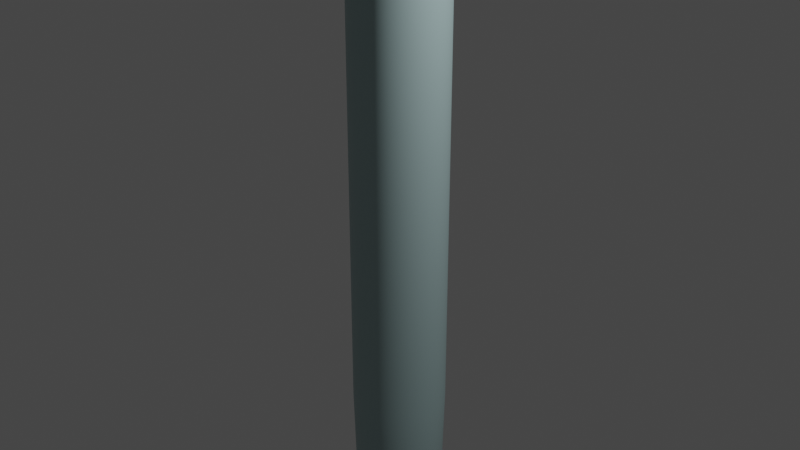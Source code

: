 # Source: dropper.blend  (saved by Blender 3.2.14; exported with 4.5.12 LTS)
import bpy
from mathutils import Matrix  # noqa: F401  (used for matrix-valued properties, if any)

bpy.ops.wm.read_factory_settings(use_empty=True)
scene = bpy.context.scene
scene.name = 'Scene'

# ---- collections
col_collection = bpy.data.collections.new('Collection'); scene.collection.children.link(col_collection)

# ---- materials (node trees are filled in below, after node groups)
mat_material_001 = bpy.data.materials.new('Material.001')
mat_material_001.use_transparent_shadow = False
mat_material_002 = bpy.data.materials.new('Material.002')
mat_material_002.use_transparent_shadow = False
mat_material_003 = bpy.data.materials.new('Material.003')
mat_material_003.use_transparent_shadow = False

# ---- node groups
ng_auto_smooth = bpy.data.node_groups.new('Auto Smooth', 'GeometryNodeTree')
_s = ng_auto_smooth.interface.new_socket(name='Geometry', in_out='OUTPUT', socket_type='NodeSocketGeometry')
_s = ng_auto_smooth.interface.new_socket(name='Geometry', in_out='INPUT', socket_type='NodeSocketGeometry')
_s = ng_auto_smooth.interface.new_socket(name='Angle', in_out='INPUT', socket_type='NodeSocketFloat')
_s.subtype = 'ANGLE'
_s.min_value = 0.0
_s.max_value = 3.142
ng_auto_smooth.is_modifier = True
_N = ng_auto_smooth.nodes; _L = ng_auto_smooth.links
n0 = _N.new('NodeGroupOutput'); n0.name = 'Group Output'; n0.location = (480, -100)
n1 = _N.new('NodeGroupInput'); n1.name = 'Group Input'; n1.location = (-420, -300)
n2 = _N.new('NodeGroupInput'); n2.name = 'Group Input.001'; n2.location = (-60, -100)
n3 = _N.new('GeometryNodeSetShadeSmooth'); n3.name = 'Set Shade Smooth'; n3.location = (120, -100)
n3.domain = 'EDGE'
n4 = _N.new('GeometryNodeSetShadeSmooth'); n4.name = 'Set Shade Smooth.001'; n4.location = (300, -100)
n5 = _N.new('GeometryNodeInputMeshEdgeAngle'); n5.name = 'Edge Angle'; n5.location = (-420, -220)
n6 = _N.new('GeometryNodeInputEdgeSmooth'); n6.name = 'Is Edge Smooth'; n6.location = (-60, -160)
n7 = _N.new('GeometryNodeInputShadeSmooth'); n7.name = 'Is Face Smooth'; n7.location = (-240, -340)
n8 = _N.new('FunctionNodeBooleanMath'); n8.name = 'Boolean Math'; n8.location = (-60, -220)
n9 = _N.new('FunctionNodeCompare'); n9.name = 'Compare'; n9.location = (-240, -180)
n9.operation = 'LESS_EQUAL'
_L.new(n5.outputs[0], n9.inputs[0])
_L.new(n4.outputs[0], n0.inputs[0])
_L.new(n1.outputs[1], n9.inputs[1])
_L.new(n9.outputs[0], n8.inputs[0])
_L.new(n7.outputs[0], n8.inputs[1])
_L.new(n2.outputs[0], n3.inputs[0])
_L.new(n6.outputs[0], n3.inputs[1])
_L.new(n3.outputs[0], n4.inputs[0])
_L.new(n8.outputs[0], n3.inputs[2])
n0.is_active_output = True

# ---- material node trees
mat_material_001.use_nodes = True; mat_material_001.node_tree.nodes.clear()
_N = mat_material_001.node_tree.nodes; _L = mat_material_001.node_tree.links
n0 = _N.new('ShaderNodeBsdfPrincipled'); n0.name = 'Principled BSDF'; n0.location = (10, 300)
n0.distribution = 'GGX'
n0.subsurface_method = 'RANDOM_WALK_SKIN'
n0.inputs[3].default_value = 1.45
n0.inputs[27].default_value = (0.0, 0.0, 0.0, 1.0)
n0.inputs[28].default_value = 1.0
n1 = _N.new('ShaderNodeOutputMaterial'); n1.name = 'Material Output'; n1.location = (300, 300)
_L.new(n0.outputs[0], n1.inputs[0])
n1.is_active_output = True
mat_material_002.use_nodes = True; mat_material_002.node_tree.nodes.clear()
_N = mat_material_002.node_tree.nodes; _L = mat_material_002.node_tree.links
n0 = _N.new('ShaderNodeBsdfPrincipled'); n0.name = 'Principled BSDF'; n0.location = (10, 300)
n0.distribution = 'GGX'
n0.subsurface_method = 'RANDOM_WALK_SKIN'
n0.inputs[0].default_value = (0.04364, 0.03735, 0.04353, 1.0)
n0.inputs[3].default_value = 1.45
n0.inputs[27].default_value = (0.0, 0.0, 0.0, 1.0)
n0.inputs[28].default_value = 1.0
n1 = _N.new('ShaderNodeOutputMaterial'); n1.name = 'Material Output'; n1.location = (300, 300)
_L.new(n0.outputs[0], n1.inputs[0])
n1.is_active_output = True
mat_material_003.use_nodes = True; mat_material_003.node_tree.nodes.clear()
_N = mat_material_003.node_tree.nodes; _L = mat_material_003.node_tree.links
n0 = _N.new('ShaderNodeBsdfPrincipled'); n0.name = 'Principled BSDF'; n0.location = (10, 300)
n0.distribution = 'GGX'
n0.subsurface_method = 'RANDOM_WALK_SKIN'
n0.inputs[0].default_value = (0.3671, 0.5056, 0.5105, 1.0)
n0.inputs[3].default_value = 1.45
n0.inputs[27].default_value = (0.0, 0.0, 0.0, 1.0)
n0.inputs[28].default_value = 1.0
n1 = _N.new('ShaderNodeOutputMaterial'); n1.name = 'Material Output'; n1.location = (300, 300)
_L.new(n0.outputs[0], n1.inputs[0])
n1.is_active_output = True

# ---- world
world_world = bpy.data.worlds.new('World'); scene.world = world_world
world_world.use_nodes = True; world_world.node_tree.nodes.clear()
_N = world_world.node_tree.nodes; _L = world_world.node_tree.links
n0 = _N.new('ShaderNodeOutputWorld'); n0.name = 'World Output'; n0.location = (300, 300)
n1 = _N.new('ShaderNodeBackground'); n1.name = 'Background'; n1.location = (10, 300)
n1.inputs[0].default_value = (0.05088, 0.05088, 0.05088, 1.0)
_L.new(n1.outputs[0], n0.inputs[0])
n0.is_active_output = True
world_world.color = (0.05088, 0.05088, 0.05088)
world_world.use_sun_shadow = False
world_world.sun_shadow_jitter_overblur = 0.0

# ---- cameras
cam_camera = bpy.data.cameras.new('Camera')
cam_camera.clip_end = 100.0
cam_camera.ortho_scale = 7.314

# ---- lights
light_light = bpy.data.lights.new('Light', 'POINT')
light_light.transmission_factor = 0.0
light_light.energy = 1000.0
light_light.shadow_soft_size = 0.1
light_light.shadow_maximum_resolution = 0.006
light_light.use_absolute_resolution = True

# ---- meshes
me_cylinder = bpy.data.meshes.new('Cylinder')
me_cylinder.from_pydata([(0.0, 1.0, 1.0), (0.1951, 0.9808, 1.0), (0.3827, 0.9239, 1.0), (0.5556, 0.8315, 1.0), (0.7071, 0.7071, 1.0), (0.8315, 0.5556, 1.0), (0.9239, 0.3827, 1.0), (0.9808, 0.1951, 1.0), (1.0, -4.371e-08, 1.0), (0.9808, -0.1951, 1.0), (0.9239, -0.3827, 1.0), (0.8315, -0.5556, 1.0), (0.7071, -0.7071, 1.0), (0.5556, -0.8315, 1.0), (0.3827, -0.9239, 1.0), (0.1951, -0.9808, 1.0), (-8.742e-08, -1.0, 1.0), (-0.1951, -0.9808, 1.0), (-0.3827, -0.9239, 1.0), (-0.5556, -0.8315, 1.0), (-0.7071, -0.7071, 1.0), (-0.8315, -0.5556, 1.0), (-0.9239, -0.3827, 1.0), (-0.9808, -0.1951, 1.0), (-1.0, 1.192e-08, 1.0), (-0.9808, 0.1951, 1.0), (-0.9239, 0.3827, 1.0), (-0.8315, 0.5556, 1.0), (-0.7071, 0.7071, 1.0), (-0.5556, 0.8315, 1.0), (-0.3827, 0.9239, 1.0), (-0.1951, 0.9808, 1.0), (0.1951, 0.9808, 1.074), (1.204e-07, 1.0, 1.074), (0.3827, 0.9239, 1.074), (0.5556, 0.8315, 1.074), (0.7071, 0.7071, 1.074), (0.8315, 0.5556, 1.074), (0.9239, 0.3827, 1.074), (0.9808, 0.1951, 1.074), (1.0, -4.371e-08, 1.074), (0.9808, -0.1951, 1.074), (0.9239, -0.3827, 1.074), (0.8315, -0.5556, 1.074), (0.7071, -0.7071, 1.074), (0.5556, -0.8315, 1.074), (0.3827, -0.9239, 1.074), (0.1951, -0.9808, 1.074), (3.298e-08, -1.0, 1.074), (-0.1951, -0.9808, 1.074), (-0.3827, -0.9239, 1.074), (-0.5556, -0.8315, 1.074), (-0.7071, -0.7071, 1.074), (-0.8315, -0.5556, 1.074), (-0.9239, -0.3827, 1.074), (-0.9808, -0.1951, 1.074), (-1.0, 1.192e-08, 1.074), (-0.9808, 0.1951, 1.074), (-0.9239, 0.3827, 1.074), (-0.8315, 0.5556, 1.074), (-0.7071, 0.7071, 1.074), (-0.5556, 0.8315, 1.074), (-0.3827, 0.9239, 1.074), (-0.1951, 0.9808, 1.074), (0.4064, 2.043, 1.0), (-1.05e-07, 2.083, 1.0), (0.7971, 1.924, 1.0), (1.157, 1.732, 1.0), (1.473, 1.473, 1.0), (1.732, 1.157, 1.0), (1.924, 0.7971, 1.0), (2.043, 0.4064, 1.0), (2.083, -1.308e-07, 1.0), (2.043, -0.4064, 1.0), (1.924, -0.7971, 1.0), (1.732, -1.157, 1.0), (1.473, -1.473, 1.0), (1.157, -1.732, 1.0), (0.7971, -1.924, 1.0), (0.4064, -2.043, 1.0), (-2.871e-07, -2.083, 1.0), (-0.4064, -2.043, 1.0), (-0.7971, -1.924, 1.0), (-1.157, -1.732, 1.0), (-1.473, -1.473, 1.0), (-1.732, -1.157, 1.0), (-1.924, -0.7971, 1.0), (-2.043, -0.4064, 1.0), (-2.083, -1.492e-08, 1.0), (-2.043, 0.4064, 1.0), (-1.924, 0.7971, 1.0), (-1.732, 1.157, 1.0), (-1.473, 1.473, 1.0), (-1.157, 1.732, 1.0), (-0.7971, 1.924, 1.0), (-0.4064, 2.043, 1.0), (0.4064, 2.043, 1.074), (1.458e-07, 2.083, 1.074), (0.7971, 1.924, 1.074), (1.157, 1.732, 1.074), (1.473, 1.473, 1.074), (1.732, 1.157, 1.074), (1.924, 0.7971, 1.074), (2.043, 0.4064, 1.074), (2.083, -1.308e-07, 1.074), (2.043, -0.4064, 1.074), (1.924, -0.7971, 1.074), (1.732, -1.157, 1.074), (1.473, -1.473, 1.074), (1.157, -1.732, 1.074), (0.7971, -1.924, 1.074), (0.4064, -2.043, 1.074), (-3.632e-08, -2.083, 1.074), (-0.4064, -2.043, 1.074), (-0.7971, -1.924, 1.074), (-1.157, -1.732, 1.074), (-1.473, -1.473, 1.074), (-1.732, -1.157, 1.074), (-1.924, -0.7971, 1.074), (-2.043, -0.4064, 1.074), (-2.083, -1.492e-08, 1.074), (-2.043, 0.4064, 1.074), (-1.924, 0.7971, 1.074), (-1.732, 1.157, 1.074), (-1.473, 1.473, 1.074), (-1.157, 1.732, 1.074), (-0.7971, 1.924, 1.074), (-0.4064, 2.043, 1.074), (0.2713, 1.364, 1.628), (-1.68e-07, 1.391, 1.628), (0.5322, 1.285, 1.628), (0.7726, 1.156, 1.628), (0.9833, 0.9833, 1.628), (1.156, 0.7726, 1.628), (1.285, 0.5322, 1.628), (1.364, 0.2713, 1.628), (1.391, -6.187e-08, 1.628), (1.364, -0.2713, 1.628), (1.285, -0.5322, 1.628), (1.156, -0.7726, 1.628), (0.9833, -0.9833, 1.628), (0.7726, -1.156, 1.628), (0.5322, -1.285, 1.628), (0.2713, -1.364, 1.628), (-2.895e-07, -1.391, 1.628), (-0.2713, -1.364, 1.628), (-0.5322, -1.285, 1.628), (-0.7726, -1.156, 1.628), (-0.9833, -0.9833, 1.628), (-1.156, -0.7726, 1.628), (-1.285, -0.5322, 1.628), (-1.364, -0.2713, 1.628), (-1.391, 1.55e-08, 1.628), (-1.364, 0.2713, 1.628), (-1.285, 0.5322, 1.628), (-1.156, 0.7726, 1.628), (-0.9833, 0.9833, 1.628), (-0.7726, 1.156, 1.628), (-0.5322, 1.285, 1.628), (-0.2713, 1.364, 1.628), (0.1742, 0.876, 2.208), (0.2713, 1.364, 1.713), (0.2045, 1.028, 2.186), (0.232, 1.167, 2.118), (0.2537, 1.275, 2.008), (0.267, 1.342, 1.867), (-2.263e-07, 1.391, 1.713), (-1.159e-06, 0.8931, 2.208), (-3.581e-07, 1.369, 1.867), (-5.36e-07, 1.3, 2.008), (-7.437e-07, 1.189, 2.118), (-9.586e-07, 1.048, 2.186), (0.3418, 0.8251, 2.208), (0.5322, 1.285, 1.713), (0.4012, 0.9686, 2.186), (0.4551, 1.099, 2.118), (0.4976, 1.201, 2.008), (0.5238, 1.265, 1.867), (0.4962, 0.7426, 2.208), (0.7726, 1.156, 1.713), (0.5824, 0.8717, 2.186), (0.6608, 0.9889, 2.118), (0.7224, 1.081, 2.008), (0.7605, 1.138, 1.867), (0.6315, 0.6315, 2.208), (0.9833, 0.9833, 1.713), (0.7413, 0.7413, 2.186), (0.841, 0.841, 2.118), (0.9194, 0.9194, 2.008), (0.9679, 0.9679, 1.867), (0.7426, 0.4962, 2.208), (1.156, 0.7726, 1.713), (0.8717, 0.5824, 2.186), (0.9889, 0.6608, 2.118), (1.081, 0.7224, 2.008), (1.138, 0.7605, 1.867), (0.8251, 0.3418, 2.208), (1.285, 0.5322, 1.713), (0.9686, 0.4012, 2.186), (1.099, 0.4551, 2.118), (1.201, 0.4976, 2.008), (1.265, 0.5238, 1.867), (0.876, 0.1742, 2.208), (1.364, 0.2713, 1.713), (1.028, 0.2045, 2.186), (1.167, 0.232, 2.118), (1.275, 0.2537, 2.008), (1.342, 0.267, 1.867), (0.8931, -6.407e-07, 2.208), (1.391, -6.187e-08, 1.713), (1.048, -4.603e-07, 2.186), (1.189, -2.957e-07, 2.118), (1.3, -1.667e-07, 2.008), (1.369, -8.731e-08, 1.867), (0.876, -0.1742, 2.208), (1.364, -0.2713, 1.713), (1.028, -0.2045, 2.186), (1.167, -0.232, 2.118), (1.275, -0.2537, 2.008), (1.342, -0.267, 1.867), (0.8251, -0.3418, 2.208), (1.285, -0.5322, 1.713), (0.9686, -0.4012, 2.186), (1.099, -0.4551, 2.118), (1.201, -0.4976, 2.008), (1.265, -0.5238, 1.867), (0.7426, -0.4962, 2.208), (1.156, -0.7726, 1.713), (0.8717, -0.5824, 2.186), (0.9889, -0.6608, 2.118), (1.081, -0.7224, 2.008), (1.138, -0.7605, 1.867), (0.6315, -0.6315, 2.208), (0.9833, -0.9833, 1.713), (0.7413, -0.7413, 2.186), (0.841, -0.841, 2.118), (0.9194, -0.9194, 2.008), (0.9679, -0.9679, 1.867), (0.4962, -0.7426, 2.208), (0.7726, -1.156, 1.713), (0.5824, -0.8717, 2.186), (0.6608, -0.9889, 2.118), (0.7224, -1.081, 2.008), (0.7605, -1.138, 1.867), (0.3418, -0.8251, 2.208), (0.5322, -1.285, 1.713), (0.4012, -0.9686, 2.186), (0.4551, -1.099, 2.118), (0.4976, -1.201, 2.008), (0.5238, -1.265, 1.867), (0.1742, -0.876, 2.208), (0.2713, -1.364, 1.713), (0.2045, -1.028, 2.186), (0.232, -1.167, 2.118), (0.2537, -1.275, 2.008), (0.267, -1.342, 1.867), (-1.244e-06, -0.8931, 2.208), (-3.479e-07, -1.391, 1.713), (-1.055e-06, -1.048, 2.186), (-8.508e-07, -1.189, 2.118), (-6.515e-07, -1.3, 2.008), (-4.78e-07, -1.369, 1.867), (-0.1742, -0.876, 2.208), (-0.2713, -1.364, 1.713), (-0.2045, -1.028, 2.186), (-0.232, -1.167, 2.118), (-0.2537, -1.275, 2.008), (-0.267, -1.342, 1.867), (-0.3418, -0.8251, 2.208), (-0.5322, -1.285, 1.713), (-0.4012, -0.9686, 2.186), (-0.4551, -1.099, 2.118), (-0.4976, -1.201, 2.008), (-0.5238, -1.265, 1.867), (-0.4962, -0.7426, 2.208), (-0.7726, -1.156, 1.713), (-0.5824, -0.8717, 2.186), (-0.6608, -0.9889, 2.118), (-0.7224, -1.081, 2.008), (-0.7605, -1.138, 1.867), (-0.6315, -0.6315, 2.208), (-0.9833, -0.9833, 1.713), (-0.7413, -0.7413, 2.186), (-0.841, -0.841, 2.118), (-0.9194, -0.9194, 2.008), (-0.9679, -0.9679, 1.867), (-0.7426, -0.4962, 2.208), (-1.156, -0.7726, 1.713), (-0.8717, -0.5824, 2.186), (-0.9889, -0.6608, 2.118), (-1.081, -0.7224, 2.008), (-1.138, -0.7605, 1.867), (-0.8251, -0.3418, 2.208), (-1.285, -0.5322, 1.713), (-0.9686, -0.4012, 2.186), (-1.099, -0.4551, 2.118), (-1.201, -0.4976, 2.008), (-1.265, -0.5238, 1.867), (-0.876, -0.1742, 2.208), (-1.364, -0.2713, 1.713), (-1.028, -0.2045, 2.186), (-1.167, -0.232, 2.118), (-1.275, -0.2537, 2.008), (-1.342, -0.267, 1.867), (-0.8931, 1.49e-08, 2.208), (-1.391, 1.55e-08, 1.713), (-1.048, 1.49e-08, 2.186), (-1.189, 1.537e-08, 2.118), (-1.3, 1.583e-08, 2.008), (-1.369, 1.537e-08, 1.867), (-0.876, 0.1742, 2.208), (-1.364, 0.2713, 1.713), (-1.028, 0.2045, 2.186), (-1.167, 0.232, 2.118), (-1.275, 0.2537, 2.008), (-1.342, 0.267, 1.867), (-0.8251, 0.3418, 2.208), (-1.285, 0.5322, 1.713), (-0.9686, 0.4012, 2.186), (-1.099, 0.4551, 2.118), (-1.201, 0.4976, 2.008), (-1.265, 0.5238, 1.867), (-0.7426, 0.4962, 2.208), (-1.156, 0.7726, 1.713), (-0.8717, 0.5824, 2.186), (-0.9889, 0.6608, 2.118), (-1.081, 0.7224, 2.008), (-1.138, 0.7605, 1.867), (-0.6315, 0.6315, 2.208), (-0.9833, 0.9833, 1.713), (-0.7413, 0.7413, 2.186), (-0.841, 0.841, 2.118), (-0.9194, 0.9194, 2.008), (-0.9679, 0.9679, 1.867), (-0.4962, 0.7426, 2.208), (-0.7726, 1.156, 1.713), (-0.5824, 0.8717, 2.186), (-0.6608, 0.9889, 2.118), (-0.7224, 1.081, 2.008), (-0.7605, 1.138, 1.867), (-0.3418, 0.8251, 2.208), (-0.5322, 1.285, 1.713), (-0.4012, 0.9686, 2.186), (-0.4551, 1.099, 2.118), (-0.4976, 1.201, 2.008), (-0.5238, 1.265, 1.867), (-0.1742, 0.876, 2.208), (-0.2713, 1.364, 1.713), (-0.2045, 1.028, 2.186), (-0.232, 1.167, 2.118), (-0.2537, 1.275, 2.008), (-0.267, 1.342, 1.867), (-8.27e-07, 0.1374, -2.508), (0.0, 1.0, -1.65), (-5.686e-07, 0.4065, -2.47), (-3.343e-07, 0.651, -2.352), (-1.499e-07, 0.8432, -2.161), (-3.586e-08, 0.9621, -1.918), (0.0268, 0.1347, -2.508), (0.1951, 0.9808, -1.65), (0.07931, 0.3987, -2.47), (0.127, 0.6385, -2.352), (0.1645, 0.827, -2.161), (0.1877, 0.9436, -1.918), (0.05256, 0.1269, -2.508), (0.3827, 0.9239, -1.65), (0.1556, 0.3756, -2.47), (0.2491, 0.6014, -2.352), (0.3227, 0.779, -2.161), (0.3682, 0.8889, -1.918), (0.07631, 0.1142, -2.508), (0.5556, 0.8315, -1.65), (0.2259, 0.338, -2.47), (0.3617, 0.5413, -2.352), (0.4685, 0.7011, -2.161), (0.5345, 0.8, -1.918), (0.09712, 0.09712, -2.508), (0.7071, 0.7071, -1.65), (0.2875, 0.2875, -2.47), (0.4603, 0.4603, -2.352), (0.5962, 0.5962, -2.161), (0.6803, 0.6803, -1.918), (0.1142, 0.07631, -2.508), (0.8315, 0.5556, -1.65), (0.338, 0.2259, -2.47), (0.5413, 0.3617, -2.352), (0.7011, 0.4685, -2.161), (0.8, 0.5345, -1.918), (0.1269, 0.05256, -2.508), (0.9239, 0.3827, -1.65), (0.3756, 0.1556, -2.47), (0.6014, 0.2491, -2.352), (0.779, 0.3227, -2.161), (0.8889, 0.3682, -1.918), (0.1347, 0.0268, -2.508), (0.9808, 0.1951, -1.65), (0.3987, 0.07931, -2.47), (0.6385, 0.127, -2.352), (0.827, 0.1645, -2.161), (0.9436, 0.1877, -1.918), (0.1373, -7.451e-09, -2.508), (1.0, -4.371e-08, -1.65), (0.4065, -1.863e-08, -2.47), (0.651, -2.887e-08, -2.352), (0.8432, -3.632e-08, -2.161), (0.9621, -4.191e-08, -1.918), (0.1347, -0.0268, -2.508), (0.9808, -0.1951, -1.65), (0.3987, -0.07931, -2.47), (0.6385, -0.127, -2.352), (0.827, -0.1645, -2.161), (0.9436, -0.1877, -1.918), (0.1269, -0.05256, -2.508), (0.9239, -0.3827, -1.65), (0.3756, -0.1556, -2.47), (0.6014, -0.2491, -2.352), (0.779, -0.3227, -2.161), (0.8889, -0.3682, -1.918), (0.1142, -0.07631, -2.508), (0.8315, -0.5556, -1.65), (0.338, -0.2259, -2.47), (0.5413, -0.3617, -2.352), (0.7011, -0.4685, -2.161), (0.8, -0.5345, -1.918), (0.09712, -0.09712, -2.508), (0.7071, -0.7071, -1.65), (0.2875, -0.2875, -2.47), (0.4603, -0.4603, -2.352), (0.5962, -0.5962, -2.161), (0.6803, -0.6803, -1.918), (0.07631, -0.1142, -2.508), (0.5556, -0.8315, -1.65), (0.2259, -0.338, -2.47), (0.3617, -0.5413, -2.352), (0.4685, -0.7011, -2.161), (0.5345, -0.8, -1.918), (0.05256, -0.1269, -2.508), (0.3827, -0.9239, -1.65), (0.1556, -0.3756, -2.47), (0.2491, -0.6014, -2.352), (0.3227, -0.779, -2.161), (0.3682, -0.8889, -1.918), (0.0268, -0.1347, -2.508), (0.1951, -0.9808, -1.65), (0.07931, -0.3987, -2.47), (0.127, -0.6385, -2.352), (0.1645, -0.827, -2.161), (0.1877, -0.9436, -1.918), (-6.035e-07, -0.1374, -2.508), (-8.742e-08, -1.0, -1.65), (-4.428e-07, -0.4065, -2.47), (-2.962e-07, -0.651, -2.352), (-1.807e-07, -0.8432, -2.161), (-1.104e-07, -0.9621, -1.918), (-0.0268, -0.1347, -2.508), (-0.1951, -0.9808, -1.65), (-0.07931, -0.3987, -2.47), (-0.127, -0.6385, -2.352), (-0.1645, -0.827, -2.161), (-0.1877, -0.9436, -1.918), (-0.05256, -0.1269, -2.508), (-0.3827, -0.9239, -1.65), (-0.1556, -0.3756, -2.47), (-0.2491, -0.6014, -2.352), (-0.3227, -0.779, -2.161), (-0.3682, -0.8889, -1.918), (-0.07631, -0.1142, -2.508), (-0.5556, -0.8315, -1.65), (-0.2259, -0.338, -2.47), (-0.3617, -0.5413, -2.352), (-0.4685, -0.7011, -2.161), (-0.5345, -0.8, -1.918), (-0.09712, -0.09712, -2.508), (-0.7071, -0.7071, -1.65), (-0.2875, -0.2875, -2.47), (-0.4603, -0.4603, -2.352), (-0.5962, -0.5962, -2.161), (-0.6803, -0.6803, -1.918), (-0.1142, -0.07631, -2.508), (-0.8315, -0.5556, -1.65), (-0.338, -0.2259, -2.47), (-0.5413, -0.3617, -2.352), (-0.7011, -0.4685, -2.161), (-0.8, -0.5345, -1.918), (-0.1269, -0.05256, -2.508), (-0.9239, -0.3827, -1.65), (-0.3756, -0.1556, -2.47), (-0.6014, -0.2491, -2.352), (-0.779, -0.3227, -2.161), (-0.8889, -0.3682, -1.918), (-0.1347, -0.0268, -2.508), (-0.9808, -0.1951, -1.65), (-0.3987, -0.07931, -2.47), (-0.6385, -0.127, -2.352), (-0.827, -0.1645, -2.161), (-0.9436, -0.1877, -1.918), (-0.1374, 7.451e-09, -2.508), (-1.0, 1.192e-08, -1.65), (-0.4065, 8.848e-09, -2.47), (-0.651, 9.313e-09, -2.352), (-0.8432, 1.118e-08, -2.161), (-0.9621, 1.211e-08, -1.918), (-0.1347, 0.0268, -2.508), (-0.9808, 0.1951, -1.65), (-0.3987, 0.07931, -2.47), (-0.6385, 0.127, -2.352), (-0.827, 0.1645, -2.161), (-0.9436, 0.1877, -1.918), (-0.1269, 0.05256, -2.508), (-0.9239, 0.3827, -1.65), (-0.3756, 0.1556, -2.47), (-0.6014, 0.2491, -2.352), (-0.779, 0.3227, -2.161), (-0.8889, 0.3682, -1.918), (-0.1142, 0.07631, -2.508), (-0.8315, 0.5556, -1.65), (-0.338, 0.2259, -2.47), (-0.5413, 0.3617, -2.352), (-0.7011, 0.4685, -2.161), (-0.8, 0.5345, -1.918), (-0.09712, 0.09712, -2.508), (-0.7071, 0.7071, -1.65), (-0.2875, 0.2875, -2.47), (-0.4603, 0.4603, -2.352), (-0.5962, 0.5962, -2.161), (-0.6803, 0.6803, -1.918), (-0.07631, 0.1142, -2.508), (-0.5556, 0.8315, -1.65), (-0.2259, 0.338, -2.47), (-0.3617, 0.5413, -2.352), (-0.4685, 0.7011, -2.161), (-0.5345, 0.8, -1.918), (-0.05256, 0.1269, -2.508), (-0.3827, 0.9239, -1.65), (-0.1556, 0.3756, -2.47), (-0.2491, 0.6014, -2.352), (-0.3227, 0.779, -2.161), (-0.3682, 0.8889, -1.918), (-0.0268, 0.1347, -2.508), (-0.1951, 0.9808, -1.65), (-0.07931, 0.3987, -2.47), (-0.127, 0.6385, -2.352), (-0.1645, 0.827, -2.161), (-0.1877, 0.9436, -1.918), (0.0, 1.0, -0.3248), (0.1951, 0.9808, -0.3248), (-0.1951, 0.9808, -0.3248), (0.3827, 0.9239, -0.3248), (0.5556, 0.8315, -0.3248), (0.7071, 0.7071, -0.3248), (0.8315, 0.5556, -0.3248), (0.9239, 0.3827, -0.3248), (0.9808, 0.1951, -0.3248), (1.0, -4.371e-08, -0.3248), (0.9808, -0.1951, -0.3248), (0.9239, -0.3827, -0.3248), (0.8315, -0.5556, -0.3248), (0.7071, -0.7071, -0.3248), (0.5556, -0.8315, -0.3248), (0.3827, -0.9239, -0.3248), (0.1951, -0.9808, -0.3248), (-8.742e-08, -1.0, -0.3248), (-0.1951, -0.9808, -0.3248), (-0.3827, -0.9239, -0.3248), (-0.5556, -0.8315, -0.3248), (-0.7071, -0.7071, -0.3248), (-0.8315, -0.5556, -0.3248), (-0.9239, -0.3827, -0.3248), (-0.9808, -0.1951, -0.3248), (-1.0, 1.192e-08, -0.3248), (-0.9808, 0.1951, -0.3248), (-0.9239, 0.3827, -0.3248), (-0.8315, 0.5556, -0.3248), (-0.7071, 0.7071, -0.3248), (-0.5556, 0.8315, -0.3248), (-0.3827, 0.9239, -0.3248)], [], [(546, 31, 0, 544), (547, 2, 3, 548), (548, 3, 4, 549), (549, 4, 5, 550), (550, 5, 6, 551), (551, 6, 7, 552), (552, 7, 8, 553), (553, 8, 9, 554), (554, 9, 10, 555), (555, 10, 11, 556), (556, 11, 12, 557), (557, 12, 13, 558), (558, 13, 14, 559), (559, 14, 15, 560), (560, 15, 16, 561), (561, 16, 17, 562), (562, 17, 18, 563), (563, 18, 19, 564), (564, 19, 20, 565), (565, 20, 21, 566), (566, 21, 22, 567), (567, 22, 23, 568), (568, 23, 24, 569), (569, 24, 25, 570), (570, 25, 26, 571), (571, 26, 27, 572), (572, 27, 28, 573), (573, 28, 29, 574), (574, 29, 30, 575), (575, 30, 31, 546), (36, 37, 101, 100), (545, 1, 2, 547), (544, 0, 1, 545), (59, 58, 154, 155), (62, 63, 127, 126), (16, 15, 79, 80), (35, 36, 100, 99), (61, 62, 126, 125), (7, 6, 70, 71), (34, 35, 99, 98), (60, 61, 125, 124), (24, 23, 87, 88), (32, 34, 98, 96), (59, 60, 124, 123), (15, 14, 78, 79), (33, 32, 96, 97), (58, 59, 123, 122), (6, 5, 69, 70), (0, 31, 95, 65), (57, 58, 122, 121), (23, 22, 86, 87), (56, 57, 121, 120), (14, 13, 77, 78), (55, 56, 120, 119), (5, 4, 68, 69), (31, 30, 94, 95), (54, 55, 119, 118), (22, 21, 85, 86), (53, 54, 118, 117), (13, 12, 76, 77), (52, 53, 117, 116), (4, 3, 67, 68), (30, 29, 93, 94), (51, 52, 116, 115), (21, 20, 84, 85), (65, 95, 127, 97), (74, 73, 105, 106), (83, 82, 114, 115), (92, 91, 123, 124), (70, 69, 101, 102), (79, 78, 110, 111), (88, 87, 119, 120), (66, 64, 96, 98), (75, 74, 106, 107), (84, 83, 115, 116), (93, 92, 124, 125), (71, 70, 102, 103), (80, 79, 111, 112), (89, 88, 120, 121), (67, 66, 98, 99), (76, 75, 107, 108), (85, 84, 116, 117), (94, 93, 125, 126), (72, 71, 103, 104), (81, 80, 112, 113), (90, 89, 121, 122), (68, 67, 99, 100), (77, 76, 108, 109), (86, 85, 117, 118), (95, 94, 126, 127), (73, 72, 104, 105), (82, 81, 113, 114), (91, 90, 122, 123), (69, 68, 100, 101), (78, 77, 109, 110), (87, 86, 118, 119), (64, 65, 97, 96), (25, 24, 88, 89), (63, 33, 97, 127), (37, 38, 102, 101), (8, 7, 71, 72), (38, 39, 103, 102), (17, 16, 80, 81), (39, 40, 104, 103), (26, 25, 89, 90), (40, 41, 105, 104), (9, 8, 72, 73), (41, 42, 106, 105), (18, 17, 81, 82), (1, 0, 65, 64), (42, 43, 107, 106), (27, 26, 90, 91), (43, 44, 108, 107), (10, 9, 73, 74), (44, 45, 109, 108), (19, 18, 82, 83), (45, 46, 110, 109), (28, 27, 91, 92), (2, 1, 64, 66), (46, 47, 111, 110), (11, 10, 74, 75), (47, 48, 112, 111), (20, 19, 83, 84), (48, 49, 113, 112), (29, 28, 92, 93), (3, 2, 66, 67), (49, 50, 114, 113), (12, 11, 75, 76), (50, 51, 115, 114), (138, 137, 215, 221), (46, 45, 141, 142), (32, 33, 129, 128), (60, 59, 155, 156), (47, 46, 142, 143), (34, 32, 128, 130), (61, 60, 156, 157), (48, 47, 143, 144), (35, 34, 130, 131), (62, 61, 157, 158), (49, 48, 144, 145), (36, 35, 131, 132), (63, 62, 158, 159), (50, 49, 145, 146), (37, 36, 132, 133), (33, 63, 159, 129), (51, 50, 146, 147), (38, 37, 133, 134), (52, 51, 147, 148), (39, 38, 134, 135), (53, 52, 148, 149), (40, 39, 135, 136), (54, 53, 149, 150), (41, 40, 136, 137), (55, 54, 150, 151), (42, 41, 137, 138), (56, 55, 151, 152), (43, 42, 138, 139), (57, 56, 152, 153), (44, 43, 139, 140), (58, 57, 153, 154), (45, 44, 140, 141), (130, 128, 161, 173), (152, 151, 299, 305), (139, 138, 221, 227), (153, 152, 305, 311), (140, 139, 227, 233), (154, 153, 311, 317), (141, 140, 233, 239), (155, 154, 317, 323), (142, 141, 239, 245), (156, 155, 323, 329), (143, 142, 245, 251), (160, 167, 346, 340, 334, 328, 322, 316, 310, 304, 298, 292, 286, 280, 274, 268, 262, 256, 250, 244, 238, 232, 226, 220, 214, 208, 202, 196, 190, 184, 178, 172), (157, 156, 329, 335), (144, 143, 251, 257), (129, 159, 347, 166), (158, 157, 335, 341), (145, 144, 257, 263), (132, 131, 179, 185), (159, 158, 341, 347), (146, 145, 263, 269), (133, 132, 185, 191), (147, 146, 269, 275), (134, 133, 191, 197), (131, 130, 173, 179), (148, 147, 275, 281), (135, 134, 197, 203), (149, 148, 281, 287), (136, 135, 203, 209), (150, 149, 287, 293), (137, 136, 209, 215), (151, 150, 293, 299), (161, 166, 168, 165), (165, 168, 169, 164), (164, 169, 170, 163), (163, 170, 171, 162), (162, 171, 167, 160), (173, 161, 165, 177), (177, 165, 164, 176), (176, 164, 163, 175), (175, 163, 162, 174), (174, 162, 160, 172), (179, 173, 177, 183), (183, 177, 176, 182), (182, 176, 175, 181), (181, 175, 174, 180), (180, 174, 172, 178), (185, 179, 183, 189), (189, 183, 182, 188), (188, 182, 181, 187), (187, 181, 180, 186), (186, 180, 178, 184), (191, 185, 189, 195), (195, 189, 188, 194), (194, 188, 187, 193), (193, 187, 186, 192), (192, 186, 184, 190), (197, 191, 195, 201), (201, 195, 194, 200), (200, 194, 193, 199), (199, 193, 192, 198), (198, 192, 190, 196), (203, 197, 201, 207), (207, 201, 200, 206), (206, 200, 199, 205), (205, 199, 198, 204), (204, 198, 196, 202), (209, 203, 207, 213), (213, 207, 206, 212), (212, 206, 205, 211), (211, 205, 204, 210), (210, 204, 202, 208), (215, 209, 213, 219), (219, 213, 212, 218), (218, 212, 211, 217), (217, 211, 210, 216), (216, 210, 208, 214), (221, 215, 219, 225), (225, 219, 218, 224), (224, 218, 217, 223), (223, 217, 216, 222), (222, 216, 214, 220), (227, 221, 225, 231), (231, 225, 224, 230), (230, 224, 223, 229), (229, 223, 222, 228), (228, 222, 220, 226), (233, 227, 231, 237), (237, 231, 230, 236), (236, 230, 229, 235), (235, 229, 228, 234), (234, 228, 226, 232), (239, 233, 237, 243), (243, 237, 236, 242), (242, 236, 235, 241), (241, 235, 234, 240), (240, 234, 232, 238), (245, 239, 243, 249), (249, 243, 242, 248), (248, 242, 241, 247), (247, 241, 240, 246), (246, 240, 238, 244), (251, 245, 249, 255), (255, 249, 248, 254), (254, 248, 247, 253), (253, 247, 246, 252), (252, 246, 244, 250), (257, 251, 255, 261), (261, 255, 254, 260), (260, 254, 253, 259), (259, 253, 252, 258), (258, 252, 250, 256), (263, 257, 261, 267), (267, 261, 260, 266), (266, 260, 259, 265), (265, 259, 258, 264), (264, 258, 256, 262), (269, 263, 267, 273), (273, 267, 266, 272), (272, 266, 265, 271), (271, 265, 264, 270), (270, 264, 262, 268), (275, 269, 273, 279), (279, 273, 272, 278), (278, 272, 271, 277), (277, 271, 270, 276), (276, 270, 268, 274), (281, 275, 279, 285), (285, 279, 278, 284), (284, 278, 277, 283), (283, 277, 276, 282), (282, 276, 274, 280), (287, 281, 285, 291), (291, 285, 284, 290), (290, 284, 283, 289), (289, 283, 282, 288), (288, 282, 280, 286), (293, 287, 291, 297), (297, 291, 290, 296), (296, 290, 289, 295), (295, 289, 288, 294), (294, 288, 286, 292), (299, 293, 297, 303), (303, 297, 296, 302), (302, 296, 295, 301), (301, 295, 294, 300), (300, 294, 292, 298), (305, 299, 303, 309), (309, 303, 302, 308), (308, 302, 301, 307), (307, 301, 300, 306), (306, 300, 298, 304), (311, 305, 309, 315), (315, 309, 308, 314), (314, 308, 307, 313), (313, 307, 306, 312), (312, 306, 304, 310), (317, 311, 315, 321), (321, 315, 314, 320), (320, 314, 313, 319), (319, 313, 312, 318), (318, 312, 310, 316), (323, 317, 321, 327), (327, 321, 320, 326), (326, 320, 319, 325), (325, 319, 318, 324), (324, 318, 316, 322), (329, 323, 327, 333), (333, 327, 326, 332), (332, 326, 325, 331), (331, 325, 324, 330), (330, 324, 322, 328), (335, 329, 333, 339), (339, 333, 332, 338), (338, 332, 331, 337), (337, 331, 330, 336), (336, 330, 328, 334), (341, 335, 339, 345), (345, 339, 338, 344), (344, 338, 337, 343), (343, 337, 336, 342), (342, 336, 334, 340), (347, 341, 345, 351), (351, 345, 344, 350), (350, 344, 343, 349), (349, 343, 342, 348), (348, 342, 340, 346), (166, 347, 351, 168), (168, 351, 350, 169), (169, 350, 349, 170), (170, 349, 348, 171), (171, 348, 346, 167), (128, 129, 166, 161), (353, 359, 363, 357), (357, 363, 362, 356), (356, 362, 361, 355), (355, 361, 360, 354), (354, 360, 358, 352), (359, 365, 369, 363), (363, 369, 368, 362), (362, 368, 367, 361), (361, 367, 366, 360), (360, 366, 364, 358), (365, 371, 375, 369), (369, 375, 374, 368), (368, 374, 373, 367), (367, 373, 372, 366), (366, 372, 370, 364), (371, 377, 381, 375), (375, 381, 380, 374), (374, 380, 379, 373), (373, 379, 378, 372), (372, 378, 376, 370), (377, 383, 387, 381), (381, 387, 386, 380), (380, 386, 385, 379), (379, 385, 384, 378), (378, 384, 382, 376), (383, 389, 393, 387), (387, 393, 392, 386), (386, 392, 391, 385), (385, 391, 390, 384), (384, 390, 388, 382), (389, 395, 399, 393), (393, 399, 398, 392), (392, 398, 397, 391), (391, 397, 396, 390), (390, 396, 394, 388), (395, 401, 405, 399), (399, 405, 404, 398), (398, 404, 403, 397), (397, 403, 402, 396), (396, 402, 400, 394), (401, 407, 411, 405), (405, 411, 410, 404), (404, 410, 409, 403), (403, 409, 408, 402), (402, 408, 406, 400), (407, 413, 417, 411), (411, 417, 416, 410), (410, 416, 415, 409), (409, 415, 414, 408), (408, 414, 412, 406), (413, 419, 423, 417), (417, 423, 422, 416), (416, 422, 421, 415), (415, 421, 420, 414), (414, 420, 418, 412), (419, 425, 429, 423), (423, 429, 428, 422), (422, 428, 427, 421), (421, 427, 426, 420), (420, 426, 424, 418), (425, 431, 435, 429), (429, 435, 434, 428), (428, 434, 433, 427), (427, 433, 432, 426), (426, 432, 430, 424), (431, 437, 441, 435), (435, 441, 440, 434), (434, 440, 439, 433), (433, 439, 438, 432), (432, 438, 436, 430), (437, 443, 447, 441), (441, 447, 446, 440), (440, 446, 445, 439), (439, 445, 444, 438), (438, 444, 442, 436), (443, 449, 453, 447), (447, 453, 452, 446), (446, 452, 451, 445), (445, 451, 450, 444), (444, 450, 448, 442), (449, 455, 459, 453), (453, 459, 458, 452), (452, 458, 457, 451), (451, 457, 456, 450), (450, 456, 454, 448), (455, 461, 465, 459), (459, 465, 464, 458), (458, 464, 463, 457), (457, 463, 462, 456), (456, 462, 460, 454), (461, 467, 471, 465), (465, 471, 470, 464), (464, 470, 469, 463), (463, 469, 468, 462), (462, 468, 466, 460), (467, 473, 477, 471), (471, 477, 476, 470), (470, 476, 475, 469), (469, 475, 474, 468), (468, 474, 472, 466), (473, 479, 483, 477), (477, 483, 482, 476), (476, 482, 481, 475), (475, 481, 480, 474), (474, 480, 478, 472), (479, 485, 489, 483), (483, 489, 488, 482), (482, 488, 487, 481), (481, 487, 486, 480), (480, 486, 484, 478), (485, 491, 495, 489), (489, 495, 494, 488), (488, 494, 493, 487), (487, 493, 492, 486), (486, 492, 490, 484), (491, 497, 501, 495), (495, 501, 500, 494), (494, 500, 499, 493), (493, 499, 498, 492), (492, 498, 496, 490), (497, 503, 507, 501), (501, 507, 506, 500), (500, 506, 505, 499), (499, 505, 504, 498), (498, 504, 502, 496), (503, 509, 513, 507), (507, 513, 512, 506), (506, 512, 511, 505), (505, 511, 510, 504), (504, 510, 508, 502), (509, 515, 519, 513), (513, 519, 518, 512), (512, 518, 517, 511), (511, 517, 516, 510), (510, 516, 514, 508), (515, 521, 525, 519), (519, 525, 524, 518), (518, 524, 523, 517), (517, 523, 522, 516), (516, 522, 520, 514), (521, 527, 531, 525), (525, 531, 530, 524), (524, 530, 529, 523), (523, 529, 528, 522), (522, 528, 526, 520), (527, 533, 537, 531), (531, 537, 536, 530), (530, 536, 535, 529), (529, 535, 534, 528), (528, 534, 532, 526), (533, 539, 543, 537), (537, 543, 542, 536), (536, 542, 541, 535), (535, 541, 540, 534), (534, 540, 538, 532), (539, 353, 357, 543), (543, 357, 356, 542), (542, 356, 355, 541), (541, 355, 354, 540), (540, 354, 352, 538), (352, 358, 364, 370, 376, 382, 388, 394, 400, 406, 412, 418, 424, 430, 436, 442, 448, 454, 460, 466, 472, 478, 484, 490, 496, 502, 508, 514, 520, 526, 532, 538), (353, 544, 545, 359), (359, 545, 547, 365), (533, 575, 546, 539), (527, 574, 575, 533), (521, 573, 574, 527), (515, 572, 573, 521), (509, 571, 572, 515), (503, 570, 571, 509), (497, 569, 570, 503), (491, 568, 569, 497), (485, 567, 568, 491), (479, 566, 567, 485), (473, 565, 566, 479), (467, 564, 565, 473), (461, 563, 564, 467), (455, 562, 563, 461), (449, 561, 562, 455), (443, 560, 561, 449), (437, 559, 560, 443), (431, 558, 559, 437), (425, 557, 558, 431), (419, 556, 557, 425), (413, 555, 556, 419), (407, 554, 555, 413), (401, 553, 554, 407), (395, 552, 553, 401), (389, 551, 552, 395), (383, 550, 551, 389), (377, 549, 550, 383), (371, 548, 549, 377), (365, 547, 548, 371), (539, 546, 544, 353)])
me_cylinder.polygons.foreach_set('use_smooth', [True] * 546)
me_cylinder.polygons.foreach_set('material_index', [2, 2, 2, 2, 2, 2, 2, 2, 2, 2, 2, 2, 2, 2, 2, 2, 2, 2, 2, 2, 2, 2, 2, 2, 2, 2, 2, 2, 2, 2, 1, 2, 2, 1, 1, 1, 1, 1, 1, 1, 1, 1, 1, 1, 1, 1, 1, 1, 1, 1, 1, 1, 1, 1, 1, 1, 1, 1, 1, 1, 1, 1, 1, 1, 1, 1, 1, 1, 1, 1, 1, 1, 1, 1, 1, 1, 1, 1, 1, 1, 1, 1, 1, 1, 1, 1, 1, 1, 1, 1, 1, 1, 1, 1, 1, 1, 1, 1, 1, 1, 1, 1, 1, 1, 1, 1, 1, 1, 1, 1, 1, 1, 1, 1, 1, 1, 1, 1, 1, 1, 1, 1, 1, 1, 1, 1, 1, 1, 1, 1, 1, 1, 1, 1, 1, 1, 1, 1, 1, 1, 1, 1, 1, 1, 1, 1, 1, 1, 1, 1, 1, 1, 1, 1, 1, 1, 1, 1, 1, 1, 1, 1, 1, 1, 1, 1, 1, 1, 1, 1, 1, 1, 1, 1, 1, 1, 1, 1, 1, 1, 1, 1, 1, 1, 1, 1, 1, 1, 1, 1, 1, 1, 1, 1, 1, 1, 1, 1, 1, 1, 1, 1, 1, 1, 1, 1, 1, 1, 1, 1, 1, 1, 1, 1, 1, 1, 1, 1, 1, 1, 1, 1, 1, 1, 1, 1, 1, 1, 1, 1, 1, 1, 1, 1, 1, 1, 1, 1, 1, 1, 1, 1, 1, 1, 1, 1, 1, 1, 1, 1, 1, 1, 1, 1, 1, 1, 1, 1, 1, 1, 1, 1, 1, 1, 1, 1, 1, 1, 1, 1, 1, 1, 1, 1, 1, 1, 1, 1, 1, 1, 1, 1, 1, 1, 1, 1, 1, 1, 1, 1, 1, 1, 1, 1, 1, 1, 1, 1, 1, 1, 1, 1, 1, 1, 1, 1, 1, 1, 1, 1, 1, 1, 1, 1, 1, 1, 1, 1, 1, 1, 1, 1, 1, 1, 1, 1, 1, 1, 1, 1, 1, 1, 1, 1, 1, 1, 1, 1, 1, 1, 1, 1, 1, 1, 1, 1, 1, 1, 1, 1, 1, 1, 1, 2, 2, 2, 2, 2, 2, 2, 2, 2, 2, 2, 2, 2, 2, 2, 2, 2, 2, 2, 2, 2, 2, 2, 2, 2, 2, 2, 2, 2, 2, 2, 2, 2, 2, 2, 2, 2, 2, 2, 2, 2, 2, 2, 2, 2, 2, 2, 2, 2, 2, 2, 2, 2, 2, 2, 2, 2, 2, 2, 2, 2, 2, 2, 2, 2, 2, 2, 2, 2, 2, 2, 2, 2, 2, 2, 2, 2, 2, 2, 2, 2, 2, 2, 2, 2, 2, 2, 2, 2, 2, 2, 2, 2, 2, 2, 2, 2, 2, 2, 2, 2, 2, 2, 2, 2, 2, 2, 2, 2, 2, 2, 2, 2, 2, 2, 2, 2, 2, 2, 2, 2, 2, 2, 2, 2, 2, 2, 2, 2, 2, 2, 2, 2, 2, 2, 2, 2, 2, 2, 2, 2, 2, 2, 2, 2, 2, 2, 2, 2, 2, 2, 2, 2, 2, 2, 2, 2, 2, 2, 2, 2, 2, 2, 2, 2, 2, 2, 2, 2, 2, 2, 2, 2, 2, 2, 2, 2, 2, 2, 2, 2, 2, 2, 2, 2, 2, 2, 2, 2, 2, 2, 2, 2])
_uv = me_cylinder.uv_layers.new(name='UVMap')
_uv.uv.foreach_set('vector', [0.03125, 0.8573, 0.03125, 1.0, 0.0, 1.0, 0.0, 0.8573, 0.9375, 0.8573, 0.9375, 1.0, 0.9062, 1.0, 0.9062, 0.8573, 0.9062, 0.8573, 0.9062, 1.0, 0.875, 1.0, 0.875, 0.8573, 0.875, 0.8573, 0.875, 1.0, 0.8438, 1.0, 0.8438, 0.8573, 0.8438, 0.8573, 0.8438, 1.0, 0.8125, 1.0, 0.8125, 0.8573, 0.8125, 0.8573, 0.8125, 1.0, 0.7812, 1.0, 0.7812, 0.8573, 0.7812, 0.8573, 0.7812, 1.0, 0.75, 1.0, 0.75, 0.8573, 0.75, 0.8573, 0.75, 1.0, 0.7188, 1.0, 0.7188, 0.8573, 0.7188, 0.8573, 0.7188, 1.0, 0.6875, 1.0, 0.6875, 0.8573, 0.6875, 0.8573, 0.6875, 1.0, 0.6562, 1.0, 0.6562, 0.8573, 0.6562, 0.8573, 0.6562, 1.0, 0.625, 1.0, 0.625, 0.8573, 0.625, 0.8573, 0.625, 1.0, 0.5938, 1.0, 0.5938, 0.8573, 0.5938, 0.8573, 0.5938, 1.0, 0.5625, 1.0, 0.5625, 0.8573, 0.5625, 0.8573, 0.5625, 1.0, 0.5312, 1.0, 0.5312, 0.8573, 0.5312, 0.8573, 0.5312, 1.0, 0.5, 1.0, 0.5, 0.8573, 0.5, 0.8573, 0.5, 1.0, 0.4688, 1.0, 0.4688, 0.8573, 0.4688, 0.8573, 0.4688, 1.0, 0.4375, 1.0, 0.4375, 0.8573, 0.4375, 0.8573, 0.4375, 1.0, 0.4062, 1.0, 0.4062, 0.8573, 0.4062, 0.8573, 0.4062, 1.0, 0.375, 1.0, 0.375, 0.8573, 0.375, 0.8573, 0.375, 1.0, 0.3438, 1.0, 0.3438, 0.8573, 0.3438, 0.8573, 0.3438, 1.0, 0.3125, 1.0, 0.3125, 0.8573, 0.3125, 0.8573, 0.3125, 1.0, 0.2812, 1.0, 0.2812, 0.8573, 0.2812, 0.8573, 0.2812, 1.0, 0.25, 1.0, 0.25, 0.8573, 0.25, 0.8573, 0.25, 1.0, 0.2188, 1.0, 0.2188, 0.8573, 0.2188, 0.8573, 0.2188, 1.0, 0.1875, 1.0, 0.1875, 0.8573, 0.1875, 0.8573, 0.1875, 1.0, 0.1562, 1.0, 0.1562, 0.8573, 0.1562, 0.8573, 0.1562, 1.0, 0.125, 1.0, 0.125, 0.8573, 0.125, 0.8573, 0.125, 1.0, 0.09375, 1.0, 0.09375, 0.8573, 0.09375, 0.8573, 0.09375, 1.0, 0.0625, 1.0, 0.0625, 0.8573, 0.0625, 0.8573, 0.0625, 1.0, 0.03125, 1.0, 0.03125, 0.8573, 0.4197, 0.4197, 0.4496, 0.3833, 0.4496, 0.3833, 0.4197, 0.4197, 0.9688, 0.8573, 0.9688, 1.0, 0.9375, 1.0, 0.9375, 0.8573, 1.0, 0.8573, 1.0, 1.0, 0.9688, 1.0, 0.9688, 0.8573, 0.05045, 0.3833, 0.02827, 0.3418, 0.02827, 0.3418, 0.05045, 0.3833, 0.1582, 0.4717, 0.2032, 0.4854, 0.2032, 0.4854, 0.1582, 0.4717, 0.5, 1.0, 0.5312, 1.0, 0.5312, 1.0, 0.5, 1.0, 0.3833, 0.4496, 0.4197, 0.4197, 0.4197, 0.4197, 0.3833, 0.4496, 0.1167, 0.4496, 0.1582, 0.4717, 0.1582, 0.4717, 0.1167, 0.4496, 0.7812, 1.0, 0.8125, 1.0, 0.8125, 1.0, 0.7812, 1.0, 0.3418, 0.4717, 0.3833, 0.4496, 0.3833, 0.4496, 0.3418, 0.4717, 0.08029, 0.4197, 0.1167, 0.4496, 0.1167, 0.4496, 0.08029, 0.4197, 0.25, 1.0, 0.2812, 1.0, 0.2812, 1.0, 0.25, 1.0, 0.2968, 0.4854, 0.3418, 0.4717, 0.3418, 0.4717, 0.2968, 0.4854, 0.05045, 0.3833, 0.08029, 0.4197, 0.08029, 0.4197, 0.05045, 0.3833, 0.5312, 1.0, 0.5625, 1.0, 0.5625, 1.0, 0.5312, 1.0, 0.25, 0.49, 0.2968, 0.4854, 0.2968, 0.4854, 0.25, 0.49, 0.02827, 0.3418, 0.05045, 0.3833, 0.05045, 0.3833, 0.02827, 0.3418, 0.8125, 1.0, 0.8438, 1.0, 0.8438, 1.0, 0.8125, 1.0, 0.0, 1.0, 0.03125, 1.0, 0.03125, 1.0, 0.0, 1.0, 0.01461, 0.2968, 0.02827, 0.3418, 0.02827, 0.3418, 0.01461, 0.2968, 0.2812, 1.0, 0.3125, 1.0, 0.3125, 1.0, 0.2812, 1.0, 0.01, 0.25, 0.01461, 0.2968, 0.01461, 0.2968, 0.01, 0.25, 0.5625, 1.0, 0.5938, 1.0, 0.5938, 1.0, 0.5625, 1.0, 0.01461, 0.2032, 0.01, 0.25, 0.01, 0.25, 0.01461, 0.2032, 0.8438, 1.0, 0.875, 1.0, 0.875, 1.0, 0.8438, 1.0, 0.03125, 1.0, 0.0625, 1.0, 0.0625, 1.0, 0.03125, 1.0, 0.02827, 0.1582, 0.01461, 0.2032, 0.01461, 0.2032, 0.02827, 0.1582, 0.3125, 1.0, 0.3438, 1.0, 0.3438, 1.0, 0.3125, 1.0, 0.05045, 0.1167, 0.02827, 0.1582, 0.02827, 0.1582, 0.05045, 0.1167, 0.5938, 1.0, 0.625, 1.0, 0.625, 1.0, 0.5938, 1.0, 0.08029, 0.08029, 0.05045, 0.1167, 0.05045, 0.1167, 0.08029, 0.08029, 0.875, 1.0, 0.9062, 1.0, 0.9062, 1.0, 0.875, 1.0, 0.0625, 1.0, 0.09375, 1.0, 0.09375, 1.0, 0.0625, 1.0, 0.1167, 0.05045, 0.08029, 0.08029, 0.08029, 0.08029, 0.1167, 0.05045, 0.3438, 1.0, 0.375, 1.0, 0.375, 1.0, 0.3438, 1.0, 0.0, 1.0, 0.03125, 1.0, 0.03125, 1.0, 0.0, 1.0, 0.6875, 1.0, 0.7188, 1.0, 0.7188, 1.0, 0.6875, 1.0, 0.4062, 1.0, 0.4375, 1.0, 0.4375, 1.0, 0.4062, 1.0, 0.125, 1.0, 0.1562, 1.0, 0.1562, 1.0, 0.125, 1.0, 0.8125, 1.0, 0.8438, 1.0, 0.8438, 1.0, 0.8125, 1.0, 0.5312, 1.0, 0.5625, 1.0, 0.5625, 1.0, 0.5312, 1.0, 0.25, 1.0, 0.2812, 1.0, 0.2812, 1.0, 0.25, 1.0, 0.9375, 1.0, 0.9688, 1.0, 0.9688, 1.0, 0.9375, 1.0, 0.6562, 1.0, 0.6875, 1.0, 0.6875, 1.0, 0.6562, 1.0, 0.375, 1.0, 0.4062, 1.0, 0.4062, 1.0, 0.375, 1.0, 0.09375, 1.0, 0.125, 1.0, 0.125, 1.0, 0.09375, 1.0, 0.7812, 1.0, 0.8125, 1.0, 0.8125, 1.0, 0.7812, 1.0, 0.5, 1.0, 0.5312, 1.0, 0.5312, 1.0, 0.5, 1.0, 0.2188, 1.0, 0.25, 1.0, 0.25, 1.0, 0.2188, 1.0, 0.9062, 1.0, 0.9375, 1.0, 0.9375, 1.0, 0.9062, 1.0, 0.625, 1.0, 0.6562, 1.0, 0.6562, 1.0, 0.625, 1.0, 0.3438, 1.0, 0.375, 1.0, 0.375, 1.0, 0.3438, 1.0, 0.0625, 1.0, 0.09375, 1.0, 0.09375, 1.0, 0.0625, 1.0, 0.75, 1.0, 0.7812, 1.0, 0.7812, 1.0, 0.75, 1.0, 0.4688, 1.0, 0.5, 1.0, 0.5, 1.0, 0.4688, 1.0, 0.1875, 1.0, 0.2188, 1.0, 0.2188, 1.0, 0.1875, 1.0, 0.875, 1.0, 0.9062, 1.0, 0.9062, 1.0, 0.875, 1.0, 0.5938, 1.0, 0.625, 1.0, 0.625, 1.0, 0.5938, 1.0, 0.3125, 1.0, 0.3438, 1.0, 0.3438, 1.0, 0.3125, 1.0, 0.03125, 1.0, 0.0625, 1.0, 0.0625, 1.0, 0.03125, 1.0, 0.7188, 1.0, 0.75, 1.0, 0.75, 1.0, 0.7188, 1.0, 0.4375, 1.0, 0.4688, 1.0, 0.4688, 1.0, 0.4375, 1.0, 0.1562, 1.0, 0.1875, 1.0, 0.1875, 1.0, 0.1562, 1.0, 0.8438, 1.0, 0.875, 1.0, 0.875, 1.0, 0.8438, 1.0, 0.5625, 1.0, 0.5938, 1.0, 0.5938, 1.0, 0.5625, 1.0, 0.2812, 1.0, 0.3125, 1.0, 0.3125, 1.0, 0.2812, 1.0, 0.9688, 1.0, 1.0, 1.0, 1.0, 1.0, 0.9688, 1.0, 0.2188, 1.0, 0.25, 1.0, 0.25, 1.0, 0.2188, 1.0, 0.2032, 0.4854, 0.25, 0.49, 0.25, 0.49, 0.2032, 0.4854, 0.4496, 0.3833, 0.4717, 0.3418, 0.4717, 0.3418, 0.4496, 0.3833, 0.75, 1.0, 0.7812, 1.0, 0.7812, 1.0, 0.75, 1.0, 0.4717, 0.3418, 0.4854, 0.2968, 0.4854, 0.2968, 0.4717, 0.3418, 0.4688, 1.0, 0.5, 1.0, 0.5, 1.0, 0.4688, 1.0, 0.4854, 0.2968, 0.49, 0.25, 0.49, 0.25, 0.4854, 0.2968, 0.1875, 1.0, 0.2188, 1.0, 0.2188, 1.0, 0.1875, 1.0, 0.49, 0.25, 0.4854, 0.2032, 0.4854, 0.2032, 0.49, 0.25, 0.7188, 1.0, 0.75, 1.0, 0.75, 1.0, 0.7188, 1.0, 0.4854, 0.2032, 0.4717, 0.1582, 0.4717, 0.1582, 0.4854, 0.2032, 0.4375, 1.0, 0.4688, 1.0, 0.4688, 1.0, 0.4375, 1.0, 0.9688, 1.0, 1.0, 1.0, 1.0, 1.0, 0.9688, 1.0, 0.4717, 0.1582, 0.4496, 0.1167, 0.4496, 0.1167, 0.4717, 0.1582, 0.1562, 1.0, 0.1875, 1.0, 0.1875, 1.0, 0.1562, 1.0, 0.4496, 0.1167, 0.4197, 0.08029, 0.4197, 0.08029, 0.4496, 0.1167, 0.6875, 1.0, 0.7188, 1.0, 0.7188, 1.0, 0.6875, 1.0, 0.4197, 0.08029, 0.3833, 0.05045, 0.3833, 0.05045, 0.4197, 0.08029, 0.4062, 1.0, 0.4375, 1.0, 0.4375, 1.0, 0.4062, 1.0, 0.3833, 0.05045, 0.3418, 0.02827, 0.3418, 0.02827, 0.3833, 0.05045, 0.125, 1.0, 0.1562, 1.0, 0.1562, 1.0, 0.125, 1.0, 0.9375, 1.0, 0.9688, 1.0, 0.9688, 1.0, 0.9375, 1.0, 0.3418, 0.02827, 0.2968, 0.01461, 0.2968, 0.01461, 0.3418, 0.02827, 0.6562, 1.0, 0.6875, 1.0, 0.6875, 1.0, 0.6562, 1.0, 0.2968, 0.01461, 0.25, 0.01, 0.25, 0.01, 0.2968, 0.01461, 0.375, 1.0, 0.4062, 1.0, 0.4062, 1.0, 0.375, 1.0, 0.25, 0.01, 0.2032, 0.01461, 0.2032, 0.01461, 0.25, 0.01, 0.09375, 1.0, 0.125, 1.0, 0.125, 1.0, 0.09375, 1.0, 0.9062, 1.0, 0.9375, 1.0, 0.9375, 1.0, 0.9062, 1.0, 0.2032, 0.01461, 0.1582, 0.02827, 0.1582, 0.02827, 0.2032, 0.01461, 0.625, 1.0, 0.6562, 1.0, 0.6562, 1.0, 0.625, 1.0, 0.1582, 0.02827, 0.1167, 0.05045, 0.1167, 0.05045, 0.1582, 0.02827, 0.4717, 0.1582, 0.4854, 0.2032, 0.4854, 0.2032, 0.4717, 0.1582, 0.3418, 0.02827, 0.3833, 0.05045, 0.3833, 0.05045, 0.3418, 0.02827, 0.2968, 0.4854, 0.25, 0.49, 0.25, 0.49, 0.2968, 0.4854, 0.08029, 0.4197, 0.05045, 0.3833, 0.05045, 0.3833, 0.08029, 0.4197, 0.2968, 0.01461, 0.3418, 0.02827, 0.3418, 0.02827, 0.2968, 0.01461, 0.3418, 0.4717, 0.2968, 0.4854, 0.2968, 0.4854, 0.3418, 0.4717, 0.1167, 0.4496, 0.08029, 0.4197, 0.08029, 0.4197, 0.1167, 0.4496, 0.25, 0.01, 0.2968, 0.01461, 0.2968, 0.01461, 0.25, 0.01, 0.3833, 0.4496, 0.3418, 0.4717, 0.3418, 0.4717, 0.3833, 0.4496, 0.1582, 0.4717, 0.1167, 0.4496, 0.1167, 0.4496, 0.1582, 0.4717, 0.2032, 0.01461, 0.25, 0.01, 0.25, 0.01, 0.2032, 0.01461, 0.4197, 0.4197, 0.3833, 0.4496, 0.3833, 0.4496, 0.4197, 0.4197, 0.2032, 0.4854, 0.1582, 0.4717, 0.1582, 0.4717, 0.2032, 0.4854, 0.1582, 0.02827, 0.2032, 0.01461, 0.2032, 0.01461, 0.1582, 0.02827, 0.4496, 0.3833, 0.4197, 0.4197, 0.4197, 0.4197, 0.4496, 0.3833, 0.25, 0.49, 0.2032, 0.4854, 0.2032, 0.4854, 0.25, 0.49, 0.1167, 0.05045, 0.1582, 0.02827, 0.1582, 0.02827, 0.1167, 0.05045, 0.4717, 0.3418, 0.4496, 0.3833, 0.4496, 0.3833, 0.4717, 0.3418, 0.08029, 0.08029, 0.1167, 0.05045, 0.1167, 0.05045, 0.08029, 0.08029, 0.4854, 0.2968, 0.4717, 0.3418, 0.4717, 0.3418, 0.4854, 0.2968, 0.05045, 0.1167, 0.08029, 0.08029, 0.08029, 0.08029, 0.05045, 0.1167, 0.49, 0.25, 0.4854, 0.2968, 0.4854, 0.2968, 0.49, 0.25, 0.02827, 0.1582, 0.05045, 0.1167, 0.05045, 0.1167, 0.02827, 0.1582, 0.4854, 0.2032, 0.49, 0.25, 0.49, 0.25, 0.4854, 0.2032, 0.01461, 0.2032, 0.02827, 0.1582, 0.02827, 0.1582, 0.01461, 0.2032, 0.4717, 0.1582, 0.4854, 0.2032, 0.4854, 0.2032, 0.4717, 0.1582, 0.01, 0.25, 0.01461, 0.2032, 0.01461, 0.2032, 0.01, 0.25, 0.4496, 0.1167, 0.4717, 0.1582, 0.4717, 0.1582, 0.4496, 0.1167, 0.01461, 0.2968, 0.01, 0.25, 0.01, 0.25, 0.01461, 0.2968, 0.4197, 0.08029, 0.4496, 0.1167, 0.4496, 0.1167, 0.4197, 0.08029, 0.02827, 0.3418, 0.01461, 0.2968, 0.01461, 0.2968, 0.02827, 0.3418, 0.3833, 0.05045, 0.4197, 0.08029, 0.4197, 0.08029, 0.3833, 0.05045, 0.3418, 0.4717, 0.2968, 0.4854, 0.2968, 0.4854, 0.3418, 0.4717, 0.01, 0.25, 0.01461, 0.2032, 0.01461, 0.2032, 0.01, 0.25, 0.4496, 0.1167, 0.4717, 0.1582, 0.4717, 0.1582, 0.4496, 0.1167, 0.01461, 0.2968, 0.01, 0.25, 0.01, 0.25, 0.01461, 0.2968, 0.4197, 0.08029, 0.4496, 0.1167, 0.4496, 0.1167, 0.4197, 0.08029, 0.02827, 0.3418, 0.01461, 0.2968, 0.01461, 0.2968, 0.02827, 0.3418, 0.3833, 0.05045, 0.4197, 0.08029, 0.4197, 0.08029, 0.3833, 0.05045, 0.05045, 0.3833, 0.02827, 0.3418, 0.02827, 0.3418, 0.05045, 0.3833, 0.3418, 0.02827, 0.3833, 0.05045, 0.3833, 0.05045, 0.3418, 0.02827, 0.08029, 0.4197, 0.05045, 0.3833, 0.05045, 0.3833, 0.08029, 0.4197, 0.2968, 0.01461, 0.3418, 0.02827, 0.3418, 0.02827, 0.2968, 0.01461, 0.2801, 0.4012, 0.25, 0.4041, 0.2199, 0.4012, 0.191, 0.3924, 0.1644, 0.3782, 0.141, 0.359, 0.1218, 0.3356, 0.1076, 0.309, 0.09882, 0.2801, 0.09586, 0.25, 0.09882, 0.2199, 0.1076, 0.191, 0.1218, 0.1644, 0.141, 0.141, 0.1644, 0.1218, 0.191, 0.1076, 0.2199, 0.09882, 0.25, 0.09586, 0.2801, 0.09882, 0.309, 0.1076, 0.3356, 0.1218, 0.359, 0.141, 0.3782, 0.1644, 0.3924, 0.191, 0.4012, 0.2199, 0.4041, 0.25, 0.4012, 0.2801, 0.3924, 0.309, 0.3782, 0.3356, 0.359, 0.359, 0.3356, 0.3782, 0.309, 0.3924, 0.1167, 0.4496, 0.08029, 0.4197, 0.08029, 0.4197, 0.1167, 0.4496, 0.25, 0.01, 0.2968, 0.01461, 0.2968, 0.01461, 0.25, 0.01, 0.25, 0.49, 0.2032, 0.4854, 0.2032, 0.4854, 0.25, 0.49, 0.1582, 0.4717, 0.1167, 0.4496, 0.1167, 0.4496, 0.1582, 0.4717, 0.2032, 0.01461, 0.25, 0.01, 0.25, 0.01, 0.2032, 0.01461, 0.4197, 0.4197, 0.3833, 0.4496, 0.3833, 0.4496, 0.4197, 0.4197, 0.2032, 0.4854, 0.1582, 0.4717, 0.1582, 0.4717, 0.2032, 0.4854, 0.1582, 0.02827, 0.2032, 0.01461, 0.2032, 0.01461, 0.1582, 0.02827, 0.4496, 0.3833, 0.4197, 0.4197, 0.4197, 0.4197, 0.4496, 0.3833, 0.1167, 0.05045, 0.1582, 0.02827, 0.1582, 0.02827, 0.1167, 0.05045, 0.4717, 0.3418, 0.4496, 0.3833, 0.4496, 0.3833, 0.4717, 0.3418, 0.3833, 0.4496, 0.3418, 0.4717, 0.3418, 0.4717, 0.3833, 0.4496, 0.08029, 0.08029, 0.1167, 0.05045, 0.1167, 0.05045, 0.08029, 0.08029, 0.4854, 0.2968, 0.4717, 0.3418, 0.4717, 0.3418, 0.4854, 0.2968, 0.05045, 0.1167, 0.08029, 0.08029, 0.08029, 0.08029, 0.05045, 0.1167, 0.49, 0.25, 0.4854, 0.2968, 0.4854, 0.2968, 0.49, 0.25, 0.02827, 0.1582, 0.05045, 0.1167, 0.05045, 0.1167, 0.02827, 0.1582, 0.4854, 0.2032, 0.49, 0.25, 0.49, 0.25, 0.4854, 0.2032, 0.01461, 0.2032, 0.02827, 0.1582, 0.02827, 0.1582, 0.01461, 0.2032, 0.2968, 0.4854, 0.25, 0.49, 0.25, 0.49, 0.2968, 0.4854, 0.2968, 0.4854, 0.25, 0.49, 0.25, 0.4899, 0.2968, 0.4852, 0.2968, 0.4852, 0.25, 0.4899, 0.25, 0.4553, 0.29, 0.4513, 0.29, 0.4513, 0.25, 0.4553, 0.25, 0.4309, 0.2853, 0.4275, 0.2853, 0.4275, 0.25, 0.4309, 0.25, 0.4041, 0.2801, 0.4012, 0.3418, 0.4717, 0.2968, 0.4854, 0.2968, 0.4854, 0.3418, 0.4717, 0.3418, 0.4717, 0.2968, 0.4854, 0.2968, 0.4852, 0.3418, 0.4716, 0.3418, 0.4716, 0.2968, 0.4852, 0.29, 0.4513, 0.3286, 0.4396, 0.3286, 0.4396, 0.29, 0.4513, 0.2853, 0.4275, 0.3192, 0.4172, 0.3192, 0.4172, 0.2853, 0.4275, 0.2801, 0.4012, 0.309, 0.3924, 0.3833, 0.4496, 0.3418, 0.4717, 0.3418, 0.4717, 0.3833, 0.4495, 0.3833, 0.4495, 0.3418, 0.4717, 0.3418, 0.4716, 0.3833, 0.4494, 0.3833, 0.4494, 0.3418, 0.4716, 0.3286, 0.4396, 0.364, 0.4207, 0.364, 0.4207, 0.3286, 0.4396, 0.3192, 0.4172, 0.3505, 0.4004, 0.3505, 0.4004, 0.3192, 0.4172, 0.309, 0.3924, 0.3356, 0.3782, 0.4197, 0.4197, 0.3833, 0.4496, 0.3833, 0.4495, 0.4197, 0.4197, 0.4197, 0.4197, 0.3833, 0.4495, 0.3833, 0.4494, 0.4196, 0.4196, 0.4196, 0.4196, 0.3833, 0.4494, 0.364, 0.4207, 0.3951, 0.3951, 0.3951, 0.3951, 0.364, 0.4207, 0.3505, 0.4004, 0.3779, 0.3779, 0.3779, 0.3779, 0.3505, 0.4004, 0.3356, 0.3782, 0.359, 0.359, 0.4496, 0.3833, 0.4197, 0.4197, 0.4197, 0.4197, 0.4495, 0.3833, 0.4495, 0.3833, 0.4197, 0.4197, 0.4196, 0.4196, 0.4494, 0.3833, 0.4494, 0.3833, 0.4196, 0.4196, 0.3951, 0.3951, 0.4207, 0.364, 0.4207, 0.364, 0.3951, 0.3951, 0.3779, 0.3779, 0.4004, 0.3505, 0.4004, 0.3505, 0.3779, 0.3779, 0.359, 0.359, 0.3782, 0.3356, 0.4717, 0.3418, 0.4496, 0.3833, 0.4495, 0.3833, 0.4717, 0.3418, 0.4717, 0.3418, 0.4495, 0.3833, 0.4494, 0.3833, 0.4716, 0.3418, 0.4716, 0.3418, 0.4494, 0.3833, 0.4207, 0.364, 0.4396, 0.3286, 0.4396, 0.3286, 0.4207, 0.364, 0.4004, 0.3505, 0.4172, 0.3192, 0.4172, 0.3192, 0.4004, 0.3505, 0.3782, 0.3356, 0.3924, 0.309, 0.4854, 0.2968, 0.4717, 0.3418, 0.4717, 0.3418, 0.4854, 0.2968, 0.4854, 0.2968, 0.4717, 0.3418, 0.4716, 0.3418, 0.4852, 0.2968, 0.4852, 0.2968, 0.4716, 0.3418, 0.4396, 0.3286, 0.4513, 0.29, 0.4513, 0.29, 0.4396, 0.3286, 0.4172, 0.3192, 0.4275, 0.2853, 0.4275, 0.2853, 0.4172, 0.3192, 0.3924, 0.309, 0.4012, 0.2801, 0.49, 0.25, 0.4854, 0.2968, 0.4854, 0.2968, 0.49, 0.25, 0.49, 0.25, 0.4854, 0.2968, 0.4852, 0.2968, 0.4899, 0.25, 0.4899, 0.25, 0.4852, 0.2968, 0.4513, 0.29, 0.4553, 0.25, 0.4553, 0.25, 0.4513, 0.29, 0.4275, 0.2853, 0.4309, 0.25, 0.4309, 0.25, 0.4275, 0.2853, 0.4012, 0.2801, 0.4041, 0.25, 0.4854, 0.2032, 0.49, 0.25, 0.49, 0.25, 0.4854, 0.2032, 0.4854, 0.2032, 0.49, 0.25, 0.4899, 0.25, 0.4852, 0.2032, 0.4852, 0.2032, 0.4899, 0.25, 0.4553, 0.25, 0.4513, 0.21, 0.4513, 0.21, 0.4553, 0.25, 0.4309, 0.25, 0.4275, 0.2147, 0.4275, 0.2147, 0.4309, 0.25, 0.4041, 0.25, 0.4012, 0.2199, 0.4717, 0.1582, 0.4854, 0.2032, 0.4854, 0.2032, 0.4717, 0.1582, 0.4717, 0.1582, 0.4854, 0.2032, 0.4852, 0.2032, 0.4716, 0.1582, 0.4716, 0.1582, 0.4852, 0.2032, 0.4513, 0.21, 0.4396, 0.1714, 0.4396, 0.1714, 0.4513, 0.21, 0.4275, 0.2147, 0.4172, 0.1808, 0.4172, 0.1808, 0.4275, 0.2147, 0.4012, 0.2199, 0.3924, 0.191, 0.4496, 0.1167, 0.4717, 0.1582, 0.4717, 0.1582, 0.4495, 0.1167, 0.4495, 0.1167, 0.4717, 0.1582, 0.4716, 0.1582, 0.4494, 0.1167, 0.4494, 0.1167, 0.4716, 0.1582, 0.4396, 0.1714, 0.4207, 0.136, 0.4207, 0.136, 0.4396, 0.1714, 0.4172, 0.1808, 0.4004, 0.1495, 0.4004, 0.1495, 0.4172, 0.1808, 0.3924, 0.191, 0.3782, 0.1644, 0.4197, 0.08029, 0.4496, 0.1167, 0.4495, 0.1167, 0.4197, 0.08032, 0.4197, 0.08032, 0.4495, 0.1167, 0.4494, 0.1167, 0.4196, 0.0804, 0.4196, 0.0804, 0.4494, 0.1167, 0.4207, 0.136, 0.3951, 0.1049, 0.3951, 0.1049, 0.4207, 0.136, 0.4004, 0.1495, 0.3779, 0.1221, 0.3779, 0.1221, 0.4004, 0.1495, 0.3782, 0.1644, 0.359, 0.141, 0.3833, 0.05045, 0.4197, 0.08029, 0.4197, 0.08032, 0.3833, 0.05048, 0.3833, 0.05048, 0.4197, 0.08032, 0.4196, 0.0804, 0.3833, 0.05057, 0.3833, 0.05057, 0.4196, 0.0804, 0.3951, 0.1049, 0.364, 0.07933, 0.364, 0.07933, 0.3951, 0.1049, 0.3779, 0.1221, 0.3505, 0.09956, 0.3505, 0.09956, 0.3779, 0.1221, 0.359, 0.141, 0.3356, 0.1218, 0.3418, 0.02827, 0.3833, 0.05045, 0.3833, 0.05048, 0.3418, 0.0283, 0.3418, 0.0283, 0.3833, 0.05048, 0.3833, 0.05057, 0.3418, 0.02841, 0.3418, 0.02841, 0.3833, 0.05057, 0.364, 0.07933, 0.3286, 0.06036, 0.3286, 0.06036, 0.364, 0.07933, 0.3505, 0.09956, 0.3192, 0.08284, 0.3192, 0.08284, 0.3505, 0.09956, 0.3356, 0.1218, 0.309, 0.1076, 0.2968, 0.01461, 0.3418, 0.02827, 0.3418, 0.0283, 0.2968, 0.01465, 0.2968, 0.01465, 0.3418, 0.0283, 0.3418, 0.02841, 0.2968, 0.01476, 0.2968, 0.01476, 0.3418, 0.02841, 0.3286, 0.06036, 0.29, 0.04868, 0.29, 0.04868, 0.3286, 0.06036, 0.3192, 0.08284, 0.2853, 0.07255, 0.2853, 0.07255, 0.3192, 0.08284, 0.309, 0.1076, 0.2801, 0.09882, 0.25, 0.01, 0.2968, 0.01461, 0.2968, 0.01465, 0.25, 0.01004, 0.25, 0.01004, 0.2968, 0.01465, 0.2968, 0.01476, 0.25, 0.01015, 0.25, 0.01015, 0.2968, 0.01476, 0.29, 0.04868, 0.25, 0.04474, 0.25, 0.04474, 0.29, 0.04868, 0.2853, 0.07255, 0.25, 0.06907, 0.25, 0.06907, 0.2853, 0.07255, 0.2801, 0.09882, 0.25, 0.09586, 0.2032, 0.01461, 0.25, 0.01, 0.25, 0.01004, 0.2032, 0.01465, 0.2032, 0.01465, 0.25, 0.01004, 0.25, 0.01015, 0.2032, 0.01476, 0.2032, 0.01476, 0.25, 0.01015, 0.25, 0.04474, 0.21, 0.04868, 0.21, 0.04868, 0.25, 0.04474, 0.25, 0.06907, 0.2147, 0.07255, 0.2147, 0.07255, 0.25, 0.06907, 0.25, 0.09586, 0.2199, 0.09882, 0.1582, 0.02827, 0.2032, 0.01461, 0.2032, 0.01465, 0.1582, 0.0283, 0.1582, 0.0283, 0.2032, 0.01465, 0.2032, 0.01476, 0.1582, 0.02841, 0.1582, 0.02841, 0.2032, 0.01476, 0.21, 0.04868, 0.1714, 0.06036, 0.1714, 0.06036, 0.21, 0.04868, 0.2147, 0.07255, 0.1808, 0.08284, 0.1808, 0.08284, 0.2147, 0.07255, 0.2199, 0.09882, 0.191, 0.1076, 0.1167, 0.05045, 0.1582, 0.02827, 0.1582, 0.0283, 0.1167, 0.05048, 0.1167, 0.05048, 0.1582, 0.0283, 0.1582, 0.02841, 0.1167, 0.05057, 0.1167, 0.05057, 0.1582, 0.02841, 0.1714, 0.06036, 0.136, 0.07933, 0.136, 0.07933, 0.1714, 0.06036, 0.1808, 0.08284, 0.1495, 0.09956, 0.1495, 0.09956, 0.1808, 0.08284, 0.191, 0.1076, 0.1644, 0.1218, 0.08029, 0.08029, 0.1167, 0.05045, 0.1167, 0.05048, 0.08032, 0.08032, 0.08032, 0.08032, 0.1167, 0.05048, 0.1167, 0.05057, 0.0804, 0.0804, 0.0804, 0.0804, 0.1167, 0.05057, 0.136, 0.07933, 0.1049, 0.1049, 0.1049, 0.1049, 0.136, 0.07933, 0.1495, 0.09956, 0.1221, 0.1221, 0.1221, 0.1221, 0.1495, 0.09956, 0.1644, 0.1218, 0.141, 0.141, 0.05045, 0.1167, 0.08029, 0.08029, 0.08032, 0.08032, 0.05048, 0.1167, 0.05048, 0.1167, 0.08032, 0.08032, 0.0804, 0.0804, 0.05057, 0.1167, 0.05057, 0.1167, 0.0804, 0.0804, 0.1049, 0.1049, 0.07933, 0.136, 0.07933, 0.136, 0.1049, 0.1049, 0.1221, 0.1221, 0.09956, 0.1495, 0.09956, 0.1495, 0.1221, 0.1221, 0.141, 0.141, 0.1218, 0.1644, 0.02827, 0.1582, 0.05045, 0.1167, 0.05048, 0.1167, 0.0283, 0.1582, 0.0283, 0.1582, 0.05048, 0.1167, 0.05057, 0.1167, 0.02841, 0.1582, 0.02841, 0.1582, 0.05057, 0.1167, 0.07933, 0.136, 0.06036, 0.1714, 0.06036, 0.1714, 0.07933, 0.136, 0.09956, 0.1495, 0.08284, 0.1808, 0.08284, 0.1808, 0.09956, 0.1495, 0.1218, 0.1644, 0.1076, 0.191, 0.01461, 0.2032, 0.02827, 0.1582, 0.0283, 0.1582, 0.01465, 0.2032, 0.01465, 0.2032, 0.0283, 0.1582, 0.02841, 0.1582, 0.01476, 0.2032, 0.01476, 0.2032, 0.02841, 0.1582, 0.06036, 0.1714, 0.04868, 0.21, 0.04868, 0.21, 0.06036, 0.1714, 0.08284, 0.1808, 0.07255, 0.2147, 0.07255, 0.2147, 0.08284, 0.1808, 0.1076, 0.191, 0.09882, 0.2199, 0.01, 0.25, 0.01461, 0.2032, 0.01465, 0.2032, 0.01004, 0.25, 0.01004, 0.25, 0.01465, 0.2032, 0.01476, 0.2032, 0.01015, 0.25, 0.01015, 0.25, 0.01476, 0.2032, 0.04868, 0.21, 0.04474, 0.25, 0.04474, 0.25, 0.04868, 0.21, 0.07255, 0.2147, 0.06907, 0.25, 0.06907, 0.25, 0.07255, 0.2147, 0.09882, 0.2199, 0.09586, 0.25, 0.01461, 0.2968, 0.01, 0.25, 0.01004, 0.25, 0.01465, 0.2968, 0.01465, 0.2968, 0.01004, 0.25, 0.01015, 0.25, 0.01476, 0.2968, 0.01476, 0.2968, 0.01015, 0.25, 0.04474, 0.25, 0.04868, 0.29, 0.04868, 0.29, 0.04474, 0.25, 0.06907, 0.25, 0.07255, 0.2853, 0.07255, 0.2853, 0.06907, 0.25, 0.09586, 0.25, 0.09882, 0.2801, 0.02827, 0.3418, 0.01461, 0.2968, 0.01465, 0.2968, 0.0283, 0.3418, 0.0283, 0.3418, 0.01465, 0.2968, 0.01476, 0.2968, 0.02841, 0.3418, 0.02841, 0.3418, 0.01476, 0.2968, 0.04868, 0.29, 0.06036, 0.3286, 0.06036, 0.3286, 0.04868, 0.29, 0.07255, 0.2853, 0.08284, 0.3192, 0.08284, 0.3192, 0.07255, 0.2853, 0.09882, 0.2801, 0.1076, 0.309, 0.05045, 0.3833, 0.02827, 0.3418, 0.0283, 0.3418, 0.05048, 0.3833, 0.05048, 0.3833, 0.0283, 0.3418, 0.02841, 0.3418, 0.05057, 0.3833, 0.05057, 0.3833, 0.02841, 0.3418, 0.06036, 0.3286, 0.07933, 0.364, 0.07933, 0.364, 0.06036, 0.3286, 0.08284, 0.3192, 0.09956, 0.3505, 0.09956, 0.3505, 0.08284, 0.3192, 0.1076, 0.309, 0.1218, 0.3356, 0.08029, 0.4197, 0.05045, 0.3833, 0.05048, 0.3833, 0.08032, 0.4197, 0.08032, 0.4197, 0.05048, 0.3833, 0.05057, 0.3833, 0.0804, 0.4196, 0.0804, 0.4196, 0.05057, 0.3833, 0.07933, 0.364, 0.1049, 0.3951, 0.1049, 0.3951, 0.07933, 0.364, 0.09956, 0.3505, 0.1221, 0.3779, 0.1221, 0.3779, 0.09956, 0.3505, 0.1218, 0.3356, 0.141, 0.359, 0.1167, 0.4496, 0.08029, 0.4197, 0.08032, 0.4197, 0.1167, 0.4495, 0.1167, 0.4495, 0.08032, 0.4197, 0.0804, 0.4196, 0.1167, 0.4494, 0.1167, 0.4494, 0.0804, 0.4196, 0.1049, 0.3951, 0.136, 0.4207, 0.136, 0.4207, 0.1049, 0.3951, 0.1221, 0.3779, 0.1495, 0.4004, 0.1495, 0.4004, 0.1221, 0.3779, 0.141, 0.359, 0.1644, 0.3782, 0.1582, 0.4717, 0.1167, 0.4496, 0.1167, 0.4495, 0.1582, 0.4717, 0.1582, 0.4717, 0.1167, 0.4495, 0.1167, 0.4494, 0.1582, 0.4716, 0.1582, 0.4716, 0.1167, 0.4494, 0.136, 0.4207, 0.1714, 0.4396, 0.1714, 0.4396, 0.136, 0.4207, 0.1495, 0.4004, 0.1808, 0.4172, 0.1808, 0.4172, 0.1495, 0.4004, 0.1644, 0.3782, 0.191, 0.3924, 0.2032, 0.4854, 0.1582, 0.4717, 0.1582, 0.4717, 0.2032, 0.4854, 0.2032, 0.4854, 0.1582, 0.4717, 0.1582, 0.4716, 0.2032, 0.4852, 0.2032, 0.4852, 0.1582, 0.4716, 0.1714, 0.4396, 0.21, 0.4513, 0.21, 0.4513, 0.1714, 0.4396, 0.1808, 0.4172, 0.2147, 0.4275, 0.2147, 0.4275, 0.1808, 0.4172, 0.191, 0.3924, 0.2199, 0.4012, 0.25, 0.49, 0.2032, 0.4854, 0.2032, 0.4854, 0.25, 0.49, 0.25, 0.49, 0.2032, 0.4854, 0.2032, 0.4852, 0.25, 0.4899, 0.25, 0.4899, 0.2032, 0.4852, 0.21, 0.4513, 0.25, 0.4553, 0.25, 0.4553, 0.21, 0.4513, 0.2147, 0.4275, 0.25, 0.4309, 0.25, 0.4309, 0.2147, 0.4275, 0.2199, 0.4012, 0.25, 0.4041, 0.2968, 0.4854, 0.25, 0.49, 0.25, 0.49, 0.2968, 0.4854, 1.0, 0.7146, 0.9688, 0.7146, 0.9693, 0.6477, 0.9994, 0.6477, 0.9994, 0.6477, 0.9693, 0.6477, 0.9712, 0.5, 0.9976, 0.5, 0.7537, 0.4896, 0.7932, 0.4857, 0.7805, 0.4032, 0.75, 0.4062, 0.75, 0.4062, 0.7805, 0.4032, 0.769, 0.3457, 0.75, 0.3476, 0.75, 0.3476, 0.769, 0.3457, 0.7564, 0.2823, 0.75, 0.283, 0.9688, 0.7146, 0.9375, 0.7146, 0.9381, 0.6477, 0.9682, 0.6477, 0.9682, 0.6477, 0.9381, 0.6477, 0.9399, 0.5, 0.9663, 0.5, 0.8004, 0.4843, 0.8383, 0.4728, 0.8098, 0.3943, 0.7805, 0.4032, 0.7805, 0.4032, 0.8098, 0.3943, 0.7873, 0.3401, 0.769, 0.3457, 0.769, 0.3457, 0.7873, 0.3401, 0.7626, 0.2805, 0.7564, 0.2823, 0.9375, 0.7146, 0.9062, 0.7146, 0.9068, 0.6477, 0.9369, 0.6477, 0.9369, 0.6477, 0.9068, 0.6477, 0.9087, 0.5, 0.9351, 0.5, 0.8451, 0.47, 0.8801, 0.4513, 0.8368, 0.3799, 0.8098, 0.3943, 0.8098, 0.3943, 0.8368, 0.3799, 0.8042, 0.3311, 0.7873, 0.3401, 0.7873, 0.3401, 0.8042, 0.3311, 0.7683, 0.2774, 0.7626, 0.2805, 0.9062, 0.7146, 0.875, 0.7146, 0.8756, 0.6477, 0.9057, 0.6477, 0.9057, 0.6477, 0.8756, 0.6477, 0.8774, 0.5, 0.9038, 0.5, 0.8862, 0.4472, 0.9169, 0.422, 0.8605, 0.3605, 0.8368, 0.3799, 0.8368, 0.3799, 0.8605, 0.3605, 0.819, 0.319, 0.8042, 0.3311, 0.8042, 0.3311, 0.819, 0.319, 0.7733, 0.2733, 0.7683, 0.2774, 0.875, 0.7146, 0.8438, 0.7146, 0.8443, 0.6477, 0.8744, 0.6477, 0.8744, 0.6477, 0.8443, 0.6477, 0.8462, 0.5, 0.8726, 0.5, 0.922, 0.4169, 0.9472, 0.3862, 0.8799, 0.3368, 0.8605, 0.3605, 0.8605, 0.3605, 0.8799, 0.3368, 0.8311, 0.3042, 0.819, 0.319, 0.819, 0.319, 0.8311, 0.3042, 0.7774, 0.2683, 0.7733, 0.2733, 0.8438, 0.7146, 0.8125, 0.7146, 0.8131, 0.6477, 0.8432, 0.6477, 0.8432, 0.6477, 0.8131, 0.6477, 0.8149, 0.5, 0.8413, 0.5, 0.9513, 0.3801, 0.97, 0.3451, 0.8943, 0.3098, 0.8799, 0.3368, 0.8799, 0.3368, 0.8943, 0.3098, 0.8401, 0.2873, 0.8311, 0.3042, 0.8311, 0.3042, 0.8401, 0.2873, 0.7805, 0.2626, 0.7774, 0.2683, 0.8125, 0.7146, 0.7812, 0.7146, 0.7818, 0.6477, 0.8119, 0.6477, 0.8119, 0.6477, 0.7818, 0.6477, 0.7837, 0.5, 0.8101, 0.5, 0.9728, 0.3383, 0.9843, 0.3004, 0.9032, 0.2805, 0.8943, 0.3098, 0.8943, 0.3098, 0.9032, 0.2805, 0.8457, 0.269, 0.8401, 0.2873, 0.8401, 0.2873, 0.8457, 0.269, 0.7823, 0.2564, 0.7805, 0.2626, 0.7812, 0.7146, 0.75, 0.7146, 0.7506, 0.6477, 0.7807, 0.6477, 0.7807, 0.6477, 0.7506, 0.6477, 0.7524, 0.5, 0.7788, 0.5, 0.9857, 0.2932, 0.9896, 0.2537, 0.9062, 0.25, 0.9032, 0.2805, 0.9032, 0.2805, 0.9062, 0.25, 0.8476, 0.25, 0.8457, 0.269, 0.8457, 0.269, 0.8476, 0.25, 0.783, 0.25, 0.7823, 0.2564, 0.75, 0.7146, 0.7188, 0.7146, 0.7193, 0.6477, 0.7494, 0.6477, 0.7494, 0.6477, 0.7193, 0.6477, 0.7212, 0.5, 0.7476, 0.5, 0.9896, 0.2463, 0.9857, 0.2068, 0.9032, 0.2195, 0.9062, 0.25, 0.9062, 0.25, 0.9032, 0.2195, 0.8457, 0.231, 0.8476, 0.25, 0.8476, 0.25, 0.8457, 0.231, 0.7823, 0.2436, 0.783, 0.25, 0.7188, 0.7146, 0.6875, 0.7146, 0.6881, 0.6477, 0.7182, 0.6477, 0.7182, 0.6477, 0.6881, 0.6477, 0.6899, 0.5, 0.7163, 0.5, 0.9843, 0.1996, 0.9728, 0.1617, 0.8943, 0.1902, 0.9032, 0.2195, 0.9032, 0.2195, 0.8943, 0.1902, 0.8401, 0.2127, 0.8457, 0.231, 0.8457, 0.231, 0.8401, 0.2127, 0.7805, 0.2374, 0.7823, 0.2436, 0.6875, 0.7146, 0.6562, 0.7146, 0.6568, 0.6477, 0.6869, 0.6477, 0.6869, 0.6477, 0.6568, 0.6477, 0.6587, 0.5, 0.6851, 0.5, 0.97, 0.1549, 0.9513, 0.1199, 0.8799, 0.1632, 0.8943, 0.1902, 0.8943, 0.1902, 0.8799, 0.1632, 0.8311, 0.1958, 0.8401, 0.2127, 0.8401, 0.2127, 0.8311, 0.1958, 0.7774, 0.2317, 0.7805, 0.2374, 0.6562, 0.7146, 0.625, 0.7146, 0.6256, 0.6477, 0.6557, 0.6477, 0.6557, 0.6477, 0.6256, 0.6477, 0.6274, 0.5, 0.6538, 0.5, 0.9472, 0.1138, 0.922, 0.08315, 0.8605, 0.1395, 0.8799, 0.1632, 0.8799, 0.1632, 0.8605, 0.1395, 0.819, 0.181, 0.8311, 0.1958, 0.8311, 0.1958, 0.819, 0.181, 0.7733, 0.2267, 0.7774, 0.2317, 0.625, 0.7146, 0.5938, 0.7146, 0.5943, 0.6477, 0.6244, 0.6477, 0.6244, 0.6477, 0.5943, 0.6477, 0.5962, 0.5, 0.6226, 0.5, 0.9169, 0.07795, 0.8862, 0.05279, 0.8368, 0.1201, 0.8605, 0.1395, 0.8605, 0.1395, 0.8368, 0.1201, 0.8042, 0.1689, 0.819, 0.181, 0.819, 0.181, 0.8042, 0.1689, 0.7683, 0.2226, 0.7733, 0.2267, 0.5938, 0.7146, 0.5625, 0.7146, 0.5631, 0.6477, 0.5932, 0.6477, 0.5932, 0.6477, 0.5631, 0.6477, 0.5649, 0.5, 0.5913, 0.5, 0.8801, 0.04871, 0.8451, 0.03001, 0.8098, 0.1057, 0.8368, 0.1201, 0.8368, 0.1201, 0.8098, 0.1057, 0.7873, 0.1599, 0.8042, 0.1689, 0.8042, 0.1689, 0.7873, 0.1599, 0.7626, 0.2195, 0.7683, 0.2226, 0.5625, 0.7146, 0.5312, 0.7146, 0.5318, 0.6477, 0.5619, 0.6477, 0.5619, 0.6477, 0.5318, 0.6477, 0.5337, 0.5, 0.5601, 0.5, 0.8383, 0.0272, 0.8004, 0.01568, 0.7805, 0.09676, 0.8098, 0.1057, 0.8098, 0.1057, 0.7805, 0.09676, 0.769, 0.1543, 0.7873, 0.1599, 0.7873, 0.1599, 0.769, 0.1543, 0.7564, 0.2177, 0.7626, 0.2195, 0.5312, 0.7146, 0.5, 0.7146, 0.5006, 0.6477, 0.5307, 0.6477, 0.5307, 0.6477, 0.5006, 0.6477, 0.5024, 0.5, 0.5288, 0.5, 0.7932, 0.01425, 0.7537, 0.01036, 0.75, 0.09376, 0.7805, 0.09676, 0.7805, 0.09676, 0.75, 0.09376, 0.75, 0.1524, 0.769, 0.1543, 0.769, 0.1543, 0.75, 0.1524, 0.75, 0.217, 0.7564, 0.2177, 0.5, 0.7146, 0.4688, 0.7146, 0.4693, 0.6477, 0.4994, 0.6477, 0.4994, 0.6477, 0.4693, 0.6477, 0.4712, 0.5, 0.4976, 0.5, 0.7463, 0.01036, 0.7068, 0.01425, 0.7195, 0.09676, 0.75, 0.09376, 0.75, 0.09376, 0.7195, 0.09676, 0.731, 0.1543, 0.75, 0.1524, 0.75, 0.1524, 0.731, 0.1543, 0.7436, 0.2177, 0.75, 0.217, 0.4688, 0.7146, 0.4375, 0.7146, 0.4381, 0.6477, 0.4682, 0.6477, 0.4682, 0.6477, 0.4381, 0.6477, 0.4399, 0.5, 0.4663, 0.5, 0.6996, 0.01568, 0.6617, 0.0272, 0.6902, 0.1057, 0.7195, 0.09676, 0.7195, 0.09676, 0.6902, 0.1057, 0.7127, 0.1599, 0.731, 0.1543, 0.731, 0.1543, 0.7127, 0.1599, 0.7374, 0.2195, 0.7436, 0.2177, 0.4375, 0.7146, 0.4062, 0.7146, 0.4068, 0.6477, 0.4369, 0.6477, 0.4369, 0.6477, 0.4068, 0.6477, 0.4087, 0.5, 0.4351, 0.5, 0.6549, 0.03001, 0.6199, 0.04871, 0.6632, 0.1201, 0.6902, 0.1057, 0.6902, 0.1057, 0.6632, 0.1201, 0.6958, 0.1689, 0.7127, 0.1599, 0.7127, 0.1599, 0.6958, 0.1689, 0.7317, 0.2226, 0.7374, 0.2195, 0.4062, 0.7146, 0.375, 0.7146, 0.3756, 0.6477, 0.4057, 0.6477, 0.4057, 0.6477, 0.3756, 0.6477, 0.3774, 0.5, 0.4038, 0.5, 0.6138, 0.05279, 0.5831, 0.07795, 0.6395, 0.1395, 0.6632, 0.1201, 0.6632, 0.1201, 0.6395, 0.1395, 0.681, 0.181, 0.6958, 0.1689, 0.6958, 0.1689, 0.681, 0.181, 0.7267, 0.2267, 0.7317, 0.2226, 0.375, 0.7146, 0.3438, 0.7146, 0.3443, 0.6477, 0.3744, 0.6477, 0.3744, 0.6477, 0.3443, 0.6477, 0.3462, 0.5, 0.3726, 0.5, 0.578, 0.08315, 0.5528, 0.1138, 0.6201, 0.1632, 0.6395, 0.1395, 0.6395, 0.1395, 0.6201, 0.1632, 0.6689, 0.1958, 0.681, 0.181, 0.681, 0.181, 0.6689, 0.1958, 0.7226, 0.2317, 0.7267, 0.2267, 0.3438, 0.7146, 0.3125, 0.7146, 0.3131, 0.6477, 0.3432, 0.6477, 0.3432, 0.6477, 0.3131, 0.6477, 0.3149, 0.5, 0.3413, 0.5, 0.5487, 0.1199, 0.53, 0.1549, 0.6057, 0.1902, 0.6201, 0.1632, 0.6201, 0.1632, 0.6057, 0.1902, 0.6599, 0.2127, 0.6689, 0.1958, 0.6689, 0.1958, 0.6599, 0.2127, 0.7195, 0.2374, 0.7226, 0.2317, 0.3125, 0.7146, 0.2812, 0.7146, 0.2818, 0.6477, 0.3119, 0.6477, 0.3119, 0.6477, 0.2818, 0.6477, 0.2837, 0.5, 0.3101, 0.5, 0.5272, 0.1617, 0.5157, 0.1996, 0.5968, 0.2195, 0.6057, 0.1902, 0.6057, 0.1902, 0.5968, 0.2195, 0.6543, 0.231, 0.6599, 0.2127, 0.6599, 0.2127, 0.6543, 0.231, 0.7177, 0.2436, 0.7195, 0.2374, 0.2812, 0.7146, 0.25, 0.7146, 0.2506, 0.6477, 0.2807, 0.6477, 0.2807, 0.6477, 0.2506, 0.6477, 0.2524, 0.5, 0.2788, 0.5, 0.5143, 0.2068, 0.5104, 0.2463, 0.5938, 0.25, 0.5968, 0.2195, 0.5968, 0.2195, 0.5938, 0.25, 0.6524, 0.25, 0.6543, 0.231, 0.6543, 0.231, 0.6524, 0.25, 0.717, 0.25, 0.7177, 0.2436, 0.25, 0.7146, 0.2188, 0.7146, 0.2193, 0.6477, 0.2494, 0.6477, 0.2494, 0.6477, 0.2193, 0.6477, 0.2212, 0.5, 0.2476, 0.5, 0.5104, 0.2537, 0.5143, 0.2932, 0.5968, 0.2805, 0.5938, 0.25, 0.5938, 0.25, 0.5968, 0.2805, 0.6543, 0.269, 0.6524, 0.25, 0.6524, 0.25, 0.6543, 0.269, 0.7177, 0.2564, 0.717, 0.25, 0.2188, 0.7146, 0.1875, 0.7146, 0.1881, 0.6477, 0.2182, 0.6477, 0.2182, 0.6477, 0.1881, 0.6477, 0.1899, 0.5, 0.2163, 0.5, 0.5157, 0.3004, 0.5272, 0.3383, 0.6057, 0.3098, 0.5968, 0.2805, 0.5968, 0.2805, 0.6057, 0.3098, 0.6599, 0.2873, 0.6543, 0.269, 0.6543, 0.269, 0.6599, 0.2873, 0.7195, 0.2626, 0.7177, 0.2564, 0.1875, 0.7146, 0.1562, 0.7146, 0.1568, 0.6477, 0.1869, 0.6477, 0.1869, 0.6477, 0.1568, 0.6477, 0.1587, 0.5, 0.1851, 0.5, 0.53, 0.3451, 0.5487, 0.3801, 0.6201, 0.3368, 0.6057, 0.3098, 0.6057, 0.3098, 0.6201, 0.3368, 0.6689, 0.3042, 0.6599, 0.2873, 0.6599, 0.2873, 0.6689, 0.3042, 0.7226, 0.2683, 0.7195, 0.2626, 0.1562, 0.7146, 0.125, 0.7146, 0.1256, 0.6477, 0.1557, 0.6477, 0.1557, 0.6477, 0.1256, 0.6477, 0.1274, 0.5, 0.1538, 0.5, 0.5528, 0.3862, 0.578, 0.4169, 0.6395, 0.3605, 0.6201, 0.3368, 0.6201, 0.3368, 0.6395, 0.3605, 0.681, 0.319, 0.6689, 0.3042, 0.6689, 0.3042, 0.681, 0.319, 0.7267, 0.2733, 0.7226, 0.2683, 0.125, 0.7146, 0.09375, 0.7146, 0.09434, 0.6477, 0.1244, 0.6477, 0.1244, 0.6477, 0.09434, 0.6477, 0.0962, 0.5, 0.1226, 0.5, 0.5831, 0.422, 0.6138, 0.4472, 0.6632, 0.3799, 0.6395, 0.3605, 0.6395, 0.3605, 0.6632, 0.3799, 0.6958, 0.3311, 0.681, 0.319, 0.681, 0.319, 0.6958, 0.3311, 0.7317, 0.2774, 0.7267, 0.2733, 0.09375, 0.7146, 0.0625, 0.7146, 0.06309, 0.6477, 0.09316, 0.6477, 0.09316, 0.6477, 0.06309, 0.6477, 0.06495, 0.5, 0.0913, 0.5, 0.6199, 0.4513, 0.6549, 0.47, 0.6902, 0.3943, 0.6632, 0.3799, 0.6632, 0.3799, 0.6902, 0.3943, 0.7127, 0.3401, 0.6958, 0.3311, 0.6958, 0.3311, 0.7127, 0.3401, 0.7374, 0.2805, 0.7317, 0.2774, 0.0625, 0.7146, 0.03125, 0.7146, 0.03184, 0.6477, 0.06191, 0.6477, 0.06191, 0.6477, 0.03184, 0.6477, 0.0337, 0.5, 0.06005, 0.5, 0.6617, 0.4728, 0.6996, 0.4843, 0.7195, 0.4032, 0.6902, 0.3943, 0.6902, 0.3943, 0.7195, 0.4032, 0.731, 0.3457, 0.7127, 0.3401, 0.7127, 0.3401, 0.731, 0.3457, 0.7436, 0.2823, 0.7374, 0.2805, 0.03125, 0.7146, 0.0, 0.7146, 0.0005919, 0.6477, 0.03066, 0.6477, 0.03066, 0.6477, 0.0005919, 0.6477, 0.00245, 0.5, 0.0288, 0.5, 0.7068, 0.4857, 0.7463, 0.4896, 0.75, 0.4062, 0.7195, 0.4032, 0.7195, 0.4032, 0.75, 0.4062, 0.75, 0.3476, 0.731, 0.3457, 0.731, 0.3457, 0.75, 0.3476, 0.75, 0.283, 0.7436, 0.2823, 0.75, 0.283, 0.7564, 0.2823, 0.7626, 0.2805, 0.7683, 0.2774, 0.7733, 0.2733, 0.7774, 0.2683, 0.7805, 0.2626, 0.7823, 0.2564, 0.783, 0.25, 0.7823, 0.2436, 0.7805, 0.2374, 0.7774, 0.2317, 0.7733, 0.2267, 0.7683, 0.2226, 0.7626, 0.2195, 0.7564, 0.2177, 0.75, 0.217, 0.7436, 0.2177, 0.7374, 0.2195, 0.7317, 0.2226, 0.7267, 0.2267, 0.7226, 0.2317, 0.7195, 0.2374, 0.7177, 0.2436, 0.717, 0.25, 0.7177, 0.2564, 0.7195, 0.2626, 0.7226, 0.2683, 0.7267, 0.2733, 0.7317, 0.2774, 0.7374, 0.2805, 0.7436, 0.2823, 1.0, 0.7146, 1.0, 0.8573, 0.9688, 0.8573, 0.9688, 0.7146, 0.9688, 0.7146, 0.9688, 0.8573, 0.9375, 0.8573, 0.9375, 0.7146, 0.0625, 0.7146, 0.0625, 0.8573, 0.03125, 0.8573, 0.03125, 0.7146, 0.09375, 0.7146, 0.09375, 0.8573, 0.0625, 0.8573, 0.0625, 0.7146, 0.125, 0.7146, 0.125, 0.8573, 0.09375, 0.8573, 0.09375, 0.7146, 0.1562, 0.7146, 0.1562, 0.8573, 0.125, 0.8573, 0.125, 0.7146, 0.1875, 0.7146, 0.1875, 0.8573, 0.1562, 0.8573, 0.1562, 0.7146, 0.2188, 0.7146, 0.2188, 0.8573, 0.1875, 0.8573, 0.1875, 0.7146, 0.25, 0.7146, 0.25, 0.8573, 0.2188, 0.8573, 0.2188, 0.7146, 0.2812, 0.7146, 0.2812, 0.8573, 0.25, 0.8573, 0.25, 0.7146, 0.3125, 0.7146, 0.3125, 0.8573, 0.2812, 0.8573, 0.2812, 0.7146, 0.3438, 0.7146, 0.3438, 0.8573, 0.3125, 0.8573, 0.3125, 0.7146, 0.375, 0.7146, 0.375, 0.8573, 0.3438, 0.8573, 0.3438, 0.7146, 0.4062, 0.7146, 0.4062, 0.8573, 0.375, 0.8573, 0.375, 0.7146, 0.4375, 0.7146, 0.4375, 0.8573, 0.4062, 0.8573, 0.4062, 0.7146, 0.4688, 0.7146, 0.4688, 0.8573, 0.4375, 0.8573, 0.4375, 0.7146, 0.5, 0.7146, 0.5, 0.8573, 0.4688, 0.8573, 0.4688, 0.7146, 0.5312, 0.7146, 0.5312, 0.8573, 0.5, 0.8573, 0.5, 0.7146, 0.5625, 0.7146, 0.5625, 0.8573, 0.5312, 0.8573, 0.5312, 0.7146, 0.5938, 0.7146, 0.5938, 0.8573, 0.5625, 0.8573, 0.5625, 0.7146, 0.625, 0.7146, 0.625, 0.8573, 0.5938, 0.8573, 0.5938, 0.7146, 0.6562, 0.7146, 0.6562, 0.8573, 0.625, 0.8573, 0.625, 0.7146, 0.6875, 0.7146, 0.6875, 0.8573, 0.6562, 0.8573, 0.6562, 0.7146, 0.7188, 0.7146, 0.7188, 0.8573, 0.6875, 0.8573, 0.6875, 0.7146, 0.75, 0.7146, 0.75, 0.8573, 0.7188, 0.8573, 0.7188, 0.7146, 0.7812, 0.7146, 0.7812, 0.8573, 0.75, 0.8573, 0.75, 0.7146, 0.8125, 0.7146, 0.8125, 0.8573, 0.7812, 0.8573, 0.7812, 0.7146, 0.8438, 0.7146, 0.8438, 0.8573, 0.8125, 0.8573, 0.8125, 0.7146, 0.875, 0.7146, 0.875, 0.8573, 0.8438, 0.8573, 0.8438, 0.7146, 0.9062, 0.7146, 0.9062, 0.8573, 0.875, 0.8573, 0.875, 0.7146, 0.9375, 0.7146, 0.9375, 0.8573, 0.9062, 0.8573, 0.9062, 0.7146, 0.03125, 0.7146, 0.03125, 0.8573, 0.0, 0.8573, 0.0, 0.7146])
me_cylinder.materials.append(mat_material_001)
me_cylinder.materials.append(mat_material_002)
me_cylinder.materials.append(mat_material_003)
me_cylinder.update()

# ---- objects
ob_light = bpy.data.objects.new('Light', light_light)
ob_camera = bpy.data.objects.new('Camera', cam_camera)
ob_cylinder = bpy.data.objects.new('Cylinder', me_cylinder)

# ---- transforms, parenting, visibility, modifiers, constraints
ob_light.location = (4.076, 1.005, 5.904)
ob_light.rotation_euler = (0.6503, 0.05522, 1.866)
ob_light.lock_rotations_4d = False
ob_light.empty_display_type = 'ARROWS'
ob_light.color = (0.0, 0.0, 0.0, 0.0)
ob_light.lineart.crease_threshold = 0.0
ob_camera.location = (7.359, -6.926, 4.958)
ob_camera.rotation_euler = (1.109, 0.0, 0.8149)
ob_camera.lock_rotations_4d = False
ob_camera.empty_display_type = 'ARROWS'
ob_camera.color = (0.0, 0.0, 0.0, 0.0)
ob_camera.display_type = 'WIRE'
ob_camera.lineart.crease_threshold = 0.0
ob_cylinder.location = (0.0, 0.0, 2.737)
ob_cylinder.scale = (0.5044, 0.5044, 2.947)
_m = ob_cylinder.modifiers.new('Auto Smooth', 'NODES')
_m.node_group = ng_auto_smooth
_gi = [s.identifier for s in ng_auto_smooth.interface.items_tree if s.item_type == 'SOCKET' and s.in_out == 'INPUT']
_m[_gi[1]] = 0.8604  # Angle

# ---- collection membership
col_collection.objects.link(ob_light)
col_collection.objects.link(ob_camera)
col_collection.objects.link(ob_cylinder)

# ---- scene / render settings (as saved in the file)
scene.camera = ob_camera
scene.frame_start = 1; scene.frame_end = 250; scene.frame_set(1)
scene.render.engine = 'BLENDER_EEVEE_NEXT'
scene.cycles.sampling_pattern = 'TABULATED_SOBOL'
scene.cycles.use_light_tree = False
scene.view_settings.view_transform = 'Filmic'
bpy.context.view_layer.update()
